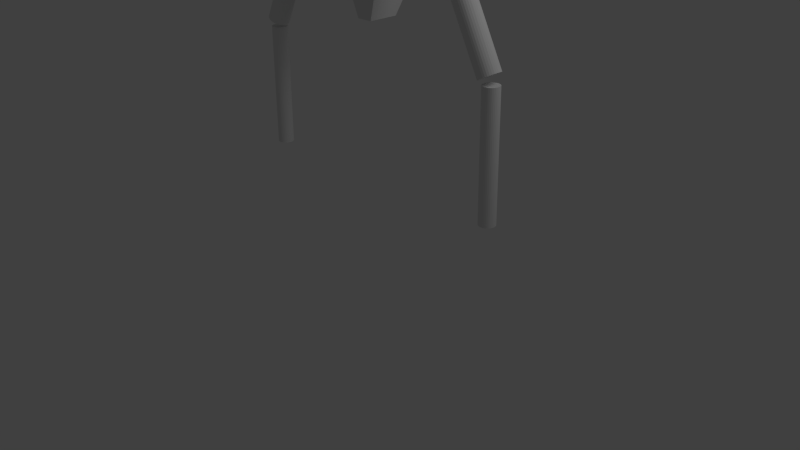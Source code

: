 # Source: shadowman_body.blend  (saved by Blender 2.61.0; exported with 4.5.12 LTS)
import bpy
from mathutils import Matrix  # noqa: F401  (used for matrix-valued properties, if any)

bpy.ops.wm.read_factory_settings(use_empty=True)
scene = bpy.context.scene
scene.name = 'Scene'

# ---- collections
col_collection_1 = bpy.data.collections.new('Collection 1'); scene.collection.children.link(col_collection_1)

# ---- materials (node trees are filled in below, after node groups)
mat_material = bpy.data.materials.new('Material')
mat_material.alpha_threshold = 0.0
mat_material.use_transparent_shadow = False
mat_material.roughness = 0.5
mat_material.line_color = (0.0, 0.0, 0.0, 1.0)

# ---- material node trees

# ---- world
world_world = bpy.data.worlds.new('World'); scene.world = world_world
world_world.color = (0.05088, 0.05088, 0.05088)
world_world.use_sun_shadow = False
world_world.sun_shadow_jitter_overblur = 0.0
world_world.cycles.sampling_method = 'MANUAL'
world_world.cycles.sample_map_resolution = 256

# ---- cameras
cam_camera = bpy.data.cameras.new('Camera')
cam_camera.clip_end = 100.0
cam_camera.lens = 35.0
cam_camera.sensor_width = 32.0
cam_camera.sensor_height = 18.0
cam_camera.ortho_scale = 7.314
cam_camera.dof.focus_distance = 0.0
cam_camera.dof.aperture_fstop = 128.0

# ---- lights
light_lamp = bpy.data.lights.new('Lamp', 'POINT')
light_lamp.transmission_factor = 0.0
light_lamp.cutoff_distance = 30.0
light_lamp.energy = 100.0
light_lamp.shadow_buffer_clip_start = 1.001
light_lamp.shadow_soft_size = 1.0
light_lamp.shadow_maximum_resolution = 0.006
light_lamp.use_absolute_resolution = True
light_lamp.cycles.use_multiple_importance_sampling = False

# ---- meshes
me_cube = bpy.data.meshes.new('Cube')
me_cube.from_pydata([(0.2829, -0.7212, 6.637), (-0.2829, -0.7212, 6.637), (0.2465, 0.716, 6.637), (-0.2465, 0.716, 6.637), (0.3451, -0.805, 6.424), (-0.3451, -0.805, 6.424), (0.3412, 0.8801, 6.424), (-0.3412, 0.8801, 6.424), (0.6426, 0.2806, 6.637), (-0.6426, 0.2806, 6.637), (0.679, -0.3489, 6.637), (-0.679, -0.3489, 6.637), (0.8244, 0.349, 6.424), (-0.8244, 0.349, 6.424), (0.8283, -0.3991, 6.424), (-0.8283, -0.3991, 6.424), (0.4047, 0.4144, 5.168), (-0.4047, 0.4144, 5.168), (0.2548, 0.2853, 6.786), (-0.2548, 0.2853, 6.786), (0.2872, -0.358, 6.786), (-0.2872, -0.358, 6.786), (0.3654, 0.9336, 6.079), (-0.3654, 0.9336, 6.079), (0.877, 0.3713, 6.079), (-0.877, 0.3713, 6.079), (0.877, -0.4259, 6.079), (-0.877, -0.4259, 6.079), (0.3645, -0.9901, 5.738), (-0.3645, -0.9901, 5.738), (0.3496, 0.8918, 5.396), (-0.3496, 0.8918, 5.396), (0.3645, 0.9311, 5.738), (-0.3645, 0.9311, 5.738), (0.8748, 0.3703, 5.738), (-0.8748, 0.3703, 5.738), (0.839, 0.3539, 5.396), (-0.839, 0.3539, 5.396), (0.8748, -0.4127, 5.738), (-0.8748, -0.4127, 5.738), (0.839, -0.3614, 5.396), (-0.839, -0.3614, 5.396), (0.4047, -0.3309, 5.161), (-0.4047, -0.3309, 5.161), (0.3668, -0.8407, 5.882), (-0.3668, -0.8407, 5.882), (0.04802, -0.8682, 6.079), (-0.04802, -0.8682, 6.079), (0.6828, -0.7423, 6.079), (-0.6828, -0.7423, 6.079), (0.364, -0.7698, 6.276), (-0.364, -0.7698, 6.276), (0.3654, -0.6801, 6.079), (-0.3654, -0.6801, 6.079), (0.2945, -0.6727, 5.193), (-0.2945, -0.6727, 5.193), (0.315, -0.8834, 5.584), (-0.315, -0.8834, 5.584), (0.6095, -0.7235, 5.394), (-0.6095, -0.7235, 5.394), (0.2599, -0.7541, 5.388), (-0.2599, -0.7541, 5.388), (0.4688, 0.5449, 6.637), (-0.4688, 0.5449, 6.637), (0.5234, -0.6013, 6.637), (-0.5234, -0.6013, 6.637), (0.6326, 0.6714, 6.424), (-0.6326, 0.6714, 6.424), (0.6385, -0.685, 6.424), (-0.6385, -0.685, 6.424), (0.3571, 0.7562, 5.225), (-0.3571, 0.7562, 5.225), (0.2126, 0.5508, 6.722), (-0.2126, 0.5508, 6.722), (0.2622, -0.6126, 6.722), (-0.2622, -0.6126, 6.722), (0.3203, -0.76, 6.536), (-0.3203, -0.76, 6.536), (0.3062, 0.8145, 6.536), (-0.3062, 0.8145, 6.536), (0.3592, -0.8203, 6.328), (-0.3592, -0.8203, 6.328), (0.3585, 0.918, 6.278), (-0.3585, 0.918, 6.278), (0.0, -0.7481, 6.637), (0.0, 0.7781, 6.637), (0.0, -0.8236, 6.424), (0.0, 0.9559, 6.424), (0.7156, 0.3622, 5.225), (-0.7156, 0.3622, 5.225), (0.7156, -0.3326, 5.223), (-0.7156, -0.3326, 5.223), (0.4791, 0.2579, 6.722), (-0.4791, 0.2579, 6.722), (0.5288, -0.3416, 6.722), (-0.5288, -0.3416, 6.722), (0.7686, -0.3711, 6.536), (-0.7686, -0.3711, 6.536), (0.7546, 0.3217, 6.536), (-0.7546, 0.3217, 6.536), (0.8619, 0.3648, 6.278), (-0.8619, 0.3648, 6.278), (0.8629, -0.4214, 6.278), (-0.8629, -0.4214, 6.278), (0.0, 0.4515, 5.168), (0.0, -0.3721, 6.812), (0.0, 0.3116, 6.812), (0.7265, -0.03225, 6.637), (-0.7265, -0.03225, 6.637), (0.8964, -0.02771, 6.424), (-0.8964, -0.02771, 6.424), (0.4721, -0.03034, 5.168), (-0.4721, -0.03034, 5.168), (0.303, -0.03333, 6.812), (-0.303, -0.03333, 6.812), (0.676, 0.7127, 6.079), (-0.676, 0.7127, 6.079), (0.7554, -0.7028, 6.079), (-0.7554, -0.7028, 6.079), (0.0, -0.9537, 6.079), (0.0, 1.014, 6.079), (0.9501, -0.02883, 6.079), (-0.9501, -0.02883, 6.079), (0.3664, -0.9615, 5.831), (-0.3664, -0.9615, 5.831), (0.366, 0.9351, 5.88), (-0.366, 0.9351, 5.88), (0.8784, 0.3719, 5.88), (-0.8784, 0.3719, 5.88), (0.8784, -0.4205, 5.88), (-0.8784, -0.4205, 5.88), (0.6743, 0.7108, 5.738), (-0.6743, 0.7108, 5.738), (0.6467, 0.6805, 5.396), (-0.6467, 0.6805, 5.396), (0.6743, -0.7482, 5.738), (-0.6743, -0.7482, 5.738), (0.7117, -0.6175, 5.395), (-0.7117, -0.6175, 5.395), (0.0, -1.088, 5.738), (0.0, 1.011, 5.738), (0.0, 0.9686, 5.396), (0.9477, -0.02578, 5.738), (-0.9477, -0.02578, 5.738), (0.9089, -0.01705, 5.396), (-0.9089, -0.01705, 5.396), (0.3508, -0.9547, 5.642), (-0.3508, -0.9547, 5.642), (0.3595, 0.9179, 5.595), (-0.3595, 0.9179, 5.595), (0.8628, 0.3648, 5.595), (-0.8628, 0.3648, 5.595), (0.8628, -0.3954, 5.595), (-0.8628, -0.3954, 5.595), (0.0, 0.8403, 6.637), (0.0, 1.032, 6.424), (0.0, 0.4886, 5.168), (0.0, -0.3862, 6.839), (0.0, 0.338, 6.839), (0.0, 1.102, 6.192), (0.0, 1.099, 5.851), (0.0, 1.045, 5.396), (0.3434, -0.5667, 5.165), (-0.3434, -0.5667, 5.165), (0.0, -0.3369, 5.157), (0.4721, -0.03034, 5.168), (-0.4721, -0.03034, 5.168), (0.6052, -0.7632, 5.931), (-0.6052, -0.7632, 5.931), (0.3664, -0.7171, 5.946), (-0.3664, -0.7171, 5.946), (0.1277, -0.9004, 5.931), (-0.1277, -0.9004, 5.931), (0.1514, -0.7356, 6.079), (-0.1514, -0.7356, 6.079), (0.127, -0.8045, 6.227), (-0.127, -0.8045, 6.227), (0.6017, -0.7529, 6.227), (-0.6017, -0.7529, 6.227), (0.5795, -0.6872, 6.079), (-0.5795, -0.6872, 6.079), (0.3645, -0.7057, 6.212), (-0.3645, -0.7057, 6.212), (0.5205, -0.6755, 5.249), (-0.5205, -0.6755, 5.249), (0.2644, -0.7137, 5.261), (-0.2644, -0.7137, 5.261), (0.0, -0.6826, 5.187), (0.0, -0.7539, 5.386), (0.0, -0.9281, 5.584), (0.2778, -0.8065, 5.515), (-0.2778, -0.8065, 5.515), (0.5462, -0.7987, 5.536), (-0.5462, -0.7987, 5.536), (0.4773, -0.7466, 5.392), (-0.4773, -0.7466, 5.392), (0.5872, 0.615, 5.269), (-0.5872, 0.615, 5.269), (0.6072, -0.5695, 5.229), (-0.6072, -0.5695, 5.229), (0.3887, 0.4592, 6.696), (-0.3887, 0.4592, 6.696), (0.4454, -0.5327, 6.696), (-0.4454, -0.5327, 6.696), (0.5714, 0.6209, 6.536), (-0.5714, 0.6209, 6.536), (0.5925, -0.6387, 6.536), (-0.5925, -0.6387, 6.536), (0.6637, 0.7007, 6.278), (-0.6637, 0.7007, 6.278), (0.682, -0.7475, 6.285), (-0.682, -0.7475, 6.285), (0.0, 0.8217, 5.225), (0.0, 0.5993, 6.729), (0.0, -0.5641, 6.786), (0.0, -0.7841, 6.536), (0.0, 0.8849, 6.536), (0.0, -0.861, 6.289), (0.0, 0.9971, 6.278), (0.7082, -0.03034, 5.168), (-0.7082, -0.03034, 5.168), (0.5604, -0.03611, 6.729), (-0.5604, -0.03611, 6.729), (0.8292, -0.02752, 6.536), (-0.8292, -0.02752, 6.536), (0.9345, -0.0293, 6.278), (-0.9345, -0.0293, 6.278), (0.0, -0.03034, 5.168), (0.0, -0.03028, 6.852), (0.6771, 0.7139, 5.88), (-0.6771, 0.7139, 5.88), (0.6918, -0.7641, 5.874), (-0.6918, -0.7641, 5.874), (0.0, -1.092, 5.869), (0.0, 1.016, 5.88), (0.9516, -0.02731, 5.88), (-0.9516, -0.02731, 5.88), (0.665, 0.7006, 5.595), (-0.665, 0.7006, 5.595), (0.6728, -0.7384, 5.6), (-0.6728, -0.7384, 5.6), (0.0, -1.039, 5.642), (0.0, 0.9969, 5.595), (0.9347, -0.02283, 5.595), (-0.9347, -0.02283, 5.595), (0.0, 0.8873, 5.225), (0.0, 0.6477, 6.736), (0.0, 0.9553, 6.536), (0.0, 1.078, 6.307), (0.0, 0.05615, 5.168), (0.0, -0.02723, 6.892), (0.0, 1.108, 6.05), (0.0, 1.078, 5.623), (0.0, -0.5766, 5.159), (0.2002, -0.7804, 5.976), (-0.2002, -0.7804, 5.976), (0.5321, -0.7118, 5.976), (-0.5321, -0.7118, 5.976), (0.1993, -0.7406, 6.182), (-0.1993, -0.7406, 6.182), (0.53, -0.7101, 6.182), (-0.53, -0.7101, 6.182), (0.0, -0.72, 5.257), (0.0, -0.8134, 5.515), (0.4467, -0.7829, 5.49), (-0.4467, -0.7829, 5.49), (0.4316, -0.7103, 5.293), (-0.4316, -0.7103, 5.293), (0.8531, 0.2013, 4.569), (-0.8531, 0.2013, 4.569), (0.8766, 0.1987, 4.581), (-0.8766, 0.1987, 4.581), (0.8993, 0.191, 4.593), (-0.8993, 0.191, 4.593), (0.9201, 0.1785, 4.604), (-0.9201, 0.1785, 4.604), (0.9384, 0.1616, 4.613), (-0.9384, 0.1616, 4.613), (0.9534, 0.1411, 4.621), (-0.9534, 0.1411, 4.621), (0.9646, 0.1177, 4.626), (-0.9646, 0.1177, 4.626), (0.9714, 0.09227, 4.63), (-0.9714, 0.09227, 4.63), (0.9737, 0.06584, 4.631), (-0.9737, 0.06584, 4.631), (0.9714, 0.03942, 4.63), (-0.9714, 0.03942, 4.63), (0.9646, 0.014, 4.626), (-0.9646, 0.014, 4.626), (0.9534, -0.009416, 4.621), (-0.9534, -0.009416, 4.621), (0.9384, -0.02994, 4.613), (-0.9384, -0.02994, 4.613), (0.9201, -0.04679, 4.604), (-0.9201, -0.04679, 4.604), (0.8993, -0.05931, 4.593), (-0.8993, -0.05931, 4.593), (0.8766, -0.06702, 4.581), (-0.8766, -0.06702, 4.581), (0.8531, -0.06962, 4.569), (-0.8531, -0.06962, 4.569), (0.8296, -0.06702, 4.557), (-0.8296, -0.06702, 4.557), (0.8069, -0.05931, 4.546), (-0.8069, -0.05931, 4.546), (0.7861, -0.04679, 4.535), (-0.7861, -0.04679, 4.535), (0.7678, -0.02994, 4.526), (-0.7678, -0.02994, 4.526), (0.7528, -0.009416, 4.518), (-0.7528, -0.009416, 4.518), (0.7417, 0.014, 4.512), (-0.7417, 0.014, 4.512), (0.7348, 0.03942, 4.509), (-0.7348, 0.03942, 4.509), (0.7325, 0.06584, 4.508), (-0.7325, 0.06584, 4.508), (0.7348, 0.09227, 4.509), (-0.7348, 0.09227, 4.509), (0.7417, 0.1177, 4.512), (-0.7417, 0.1177, 4.512), (0.7528, 0.1411, 4.518), (-0.7528, 0.1411, 4.518), (0.7678, 0.1616, 4.526), (-0.7678, 0.1616, 4.526), (0.7861, 0.1785, 4.535), (-0.7861, 0.1785, 4.535), (0.8069, 0.191, 4.546), (-0.8069, 0.191, 4.546), (0.8296, 0.1987, 4.557), (-0.8296, 0.1987, 4.557), (1.796, 0.2013, 2.724), (-1.796, 0.2013, 2.724), (1.82, 0.1987, 2.736), (-1.82, 0.1987, 2.736), (1.842, 0.191, 2.747), (-1.842, 0.191, 2.747), (1.863, 0.1785, 2.758), (-1.863, 0.1785, 2.758), (1.881, 0.1616, 2.767), (-1.881, 0.1616, 2.767), (1.896, 0.1411, 2.775), (-1.896, 0.1411, 2.775), (1.908, 0.1177, 2.781), (-1.908, 0.1177, 2.781), (1.914, 0.09227, 2.784), (-1.914, 0.09227, 2.784), (1.917, 0.06584, 2.785), (-1.917, 0.06584, 2.785), (1.914, 0.03942, 2.784), (-1.914, 0.03942, 2.784), (1.908, 0.014, 2.781), (-1.908, 0.014, 2.781), (1.896, -0.009416, 2.775), (-1.896, -0.009416, 2.775), (1.881, -0.02994, 2.767), (-1.881, -0.02994, 2.767), (1.863, -0.04679, 2.758), (-1.863, -0.04679, 2.758), (1.842, -0.05931, 2.747), (-1.842, -0.05931, 2.747), (1.82, -0.06702, 2.736), (-1.82, -0.06702, 2.736), (1.796, -0.06962, 2.724), (-1.796, -0.06962, 2.724), (1.773, -0.06702, 2.712), (-1.773, -0.06702, 2.712), (1.75, -0.05931, 2.7), (-1.75, -0.05931, 2.7), (1.729, -0.04679, 2.689), (-1.729, -0.04679, 2.689), (1.711, -0.02994, 2.68), (-1.711, -0.02994, 2.68), (1.696, -0.009417, 2.672), (-1.696, -0.009417, 2.672), (1.685, 0.014, 2.667), (-1.685, 0.014, 2.667), (1.678, 0.03942, 2.663), (-1.678, 0.03942, 2.663), (1.675, 0.06584, 2.662), (-1.675, 0.06584, 2.662), (1.678, 0.09227, 2.663), (-1.678, 0.09227, 2.663), (1.685, 0.1177, 2.667), (-1.685, 0.1177, 2.667), (1.696, 0.1411, 2.672), (-1.696, 0.1411, 2.672), (1.711, 0.1616, 2.68), (-1.711, 0.1616, 2.68), (1.729, 0.1785, 2.689), (-1.729, 0.1785, 2.689), (1.75, 0.191, 2.7), (-1.75, 0.191, 2.7), (1.773, 0.1987, 2.712), (-1.773, 0.1987, 2.712), (0.8531, 0.06584, 4.569), (-0.8531, 0.06584, 4.569), (1.796, 0.06584, 2.724), (-1.796, 0.06584, 2.724), (1.833, 0.06628, 1.051), (-1.833, 0.06628, 1.051), (1.811, 0.07905, 2.629), (-1.811, 0.07905, 2.629), (1.813, 0.1675, 1.05), (-1.813, 0.1675, 1.05), (1.794, 0.1617, 1.049), (-1.794, 0.1617, 1.049), (1.776, 0.1522, 1.049), (-1.776, 0.1522, 1.049), (1.761, 0.1394, 1.049), (-1.761, 0.1394, 1.049), (1.748, 0.1238, 1.049), (-1.748, 0.1238, 1.049), (1.738, 0.106, 1.049), (-1.738, 0.106, 1.049), (1.732, 0.08672, 1.049), (-1.732, 0.08672, 1.049), (1.73, 0.06661, 1.049), (-1.73, 0.06661, 1.049), (1.732, 0.04649, 1.05), (-1.732, 0.04649, 1.05), (1.738, 0.02712, 1.05), (-1.738, 0.02712, 1.05), (1.747, 0.009261, 1.05), (-1.747, 0.009261, 1.05), (1.76, -0.006407, 1.05), (-1.76, -0.006407, 1.05), (1.776, -0.01928, 1.051), (-1.776, -0.01928, 1.051), (1.793, -0.02887, 1.051), (-1.793, -0.02887, 1.051), (1.813, -0.0348, 1.051), (-1.813, -0.0348, 1.051), (1.833, -0.03685, 1.052), (-1.833, -0.03685, 1.052), (1.853, -0.03493, 1.052), (-1.853, -0.03493, 1.052), (1.872, -0.02912, 1.052), (-1.872, -0.02912, 1.052), (1.89, -0.01965, 1.052), (-1.89, -0.01965, 1.052), (1.906, -0.006877, 1.052), (-1.906, -0.006877, 1.052), (1.919, 0.008709, 1.052), (-1.919, 0.008709, 1.052), (1.928, 0.02651, 1.052), (-1.928, 0.02651, 1.052), (1.934, 0.04583, 1.052), (-1.934, 0.04583, 1.052), (1.936, 0.06595, 1.052), (-1.936, 0.06595, 1.052), (1.934, 0.08607, 1.052), (-1.934, 0.08607, 1.052), (1.929, 0.1054, 1.052), (-1.929, 0.1054, 1.052), (1.919, 0.1233, 1.052), (-1.919, 0.1233, 1.052), (1.906, 0.139, 1.051), (-1.906, 0.139, 1.051), (1.891, 0.1518, 1.051), (-1.891, 0.1518, 1.051), (1.873, 0.1614, 1.051), (-1.873, 0.1614, 1.051), (1.854, 0.1674, 1.05), (-1.854, 0.1674, 1.05), (1.834, 0.1694, 1.05), (-1.834, 0.1694, 1.05), (1.792, 0.1803, 2.627), (-1.792, 0.1803, 2.627), (1.772, 0.1745, 2.627), (-1.772, 0.1745, 2.627), (1.754, 0.165, 2.627), (-1.754, 0.165, 2.627), (1.739, 0.1522, 2.627), (-1.739, 0.1522, 2.627), (1.726, 0.1366, 2.627), (-1.726, 0.1366, 2.627), (1.716, 0.1188, 2.627), (-1.716, 0.1188, 2.627), (1.71, 0.09949, 2.627), (-1.71, 0.09949, 2.627), (1.708, 0.07938, 2.627), (-1.708, 0.07938, 2.627), (1.71, 0.05926, 2.627), (-1.71, 0.05926, 2.627), (1.716, 0.03989, 2.628), (-1.716, 0.03989, 2.628), (1.726, 0.02203, 2.628), (-1.726, 0.02203, 2.628), (1.738, 0.006363, 2.628), (-1.738, 0.006363, 2.628), (1.754, -0.006512, 2.628), (-1.754, -0.006512, 2.628), (1.772, -0.0161, 2.629), (-1.772, -0.0161, 2.629), (1.791, -0.02203, 2.629), (-1.791, -0.02203, 2.629), (1.811, -0.02408, 2.629), (-1.811, -0.02408, 2.629), (1.831, -0.02216, 2.63), (-1.831, -0.02216, 2.63), (1.851, -0.01635, 2.63), (-1.851, -0.01635, 2.63), (1.868, -0.006882, 2.63), (-1.868, -0.006882, 2.63), (1.884, 0.005893, 2.63), (-1.884, 0.005893, 2.63), (1.897, 0.02148, 2.63), (-1.897, 0.02148, 2.63), (1.907, 0.03928, 2.63), (-1.907, 0.03928, 2.63), (1.913, 0.0586, 2.63), (-1.913, 0.0586, 2.63), (1.915, 0.07872, 2.63), (-1.915, 0.07872, 2.63), (1.913, 0.09884, 2.63), (-1.913, 0.09884, 2.63), (1.907, 0.1182, 2.63), (-1.907, 0.1182, 2.63), (1.897, 0.1361, 2.629), (-1.897, 0.1361, 2.629), (1.885, 0.1517, 2.629), (-1.885, 0.1517, 2.629), (1.869, 0.1646, 2.629), (-1.869, 0.1646, 2.629), (1.851, 0.1742, 2.628), (-1.851, 0.1742, 2.628), (1.832, 0.1801, 2.628), (-1.832, 0.1801, 2.628), (1.812, 0.1822, 2.628), (-1.812, 0.1822, 2.628), (0.261, 0.4928, 3.492), (-0.261, 0.4928, 3.492), (0.261, -0.07918, 3.492), (-0.261, -0.07918, 3.492), (0.5135, 0.5135, 4.747), (-0.5135, 0.5135, 4.747), (0.5135, -0.2408, 4.747), (-0.5135, -0.2408, 4.747), (0.7868, -0.3906, 4.411), (-0.7868, -0.3906, 4.411), (0.7868, 0.7868, 4.411), (-0.7868, 0.7868, 4.411), (0.5198, -0.2443, 3.952), (-0.5198, -0.2443, 3.952), (0.5198, 0.663, 3.952), (-0.5198, 0.663, 3.952), (0.7394, -0.3646, 4.181), (-0.7394, -0.3646, 4.181), (0.7394, 0.7394, 4.181), (-0.7394, 0.7394, 4.181), (0.7631, -0.3776, 4.579), (-0.7631, -0.3776, 4.579), (0.7631, 0.7631, 4.579), (-0.7631, 0.7631, 4.579), (0.1044, -0.04186, 3.021), (-0.1044, -0.04186, 3.021), (0.1044, 0.343, 3.021), (-0.1044, 0.343, 3.021), (0.3904, -0.1347, 3.722), (-0.3904, -0.1347, 3.722), (0.3904, 0.5779, 3.722), (-0.3904, 0.5779, 3.722), (0.0, -0.07918, 3.492), (0.0, 0.4928, 3.492), (0.0, -0.2408, 4.747), (0.0, 0.5135, 4.747), (0.0, -0.3906, 4.411), (0.0, 0.7868, 4.411), (0.0, -0.2443, 3.952), (0.0, 0.663, 3.952), (0.0, -0.3646, 4.181), (0.0, 0.7394, 4.181), (0.0, -0.3776, 4.579), (0.0, 0.7631, 4.579), (0.0, 0.343, 3.021), (0.0, -0.04186, 3.021), (0.0, -0.1347, 3.722), (0.0, 0.5779, 3.722)], [(154, 246), (154, 247), (155, 247), (155, 248), (156, 245), (156, 249), (157, 214), (157, 250), (158, 246), (158, 250), (159, 248), (159, 251), (160, 251), (160, 252), (161, 245), (161, 252)], [(0, 64, 202, 74), (203, 65, 1, 75), (0, 74, 214, 84), (214, 75, 1, 84), (0, 84, 215, 76), (215, 84, 1, 77), (0, 76, 206, 64), (207, 77, 1, 65), (2, 62, 204, 78), (205, 63, 3, 79), (2, 78, 216, 85), (216, 79, 3, 85), (2, 85, 213, 72), (213, 85, 3, 73), (2, 72, 200, 62), (201, 73, 3, 63), (4, 68, 206, 76), (207, 69, 5, 77), (4, 76, 215, 86), (215, 77, 5, 86), (4, 86, 217, 80), (217, 86, 5, 81), (4, 80, 210, 68), (211, 81, 5, 69), (6, 66, 208, 82), (209, 67, 7, 83), (6, 82, 218, 87), (218, 83, 7, 87), (6, 87, 216, 78), (216, 87, 7, 79), (6, 78, 204, 66), (205, 79, 7, 67), (8, 62, 200, 92), (201, 63, 9, 93), (8, 92, 221, 107), (222, 93, 9, 108), (8, 107, 223, 98), (224, 108, 9, 99), (8, 98, 204, 62), (205, 99, 9, 63), (10, 107, 221, 94), (222, 108, 11, 95), (10, 94, 202, 64), (203, 95, 11, 65), (10, 64, 206, 96), (207, 65, 11, 97), (10, 96, 223, 107), (224, 97, 11, 108), (12, 66, 204, 98), (205, 67, 13, 99), (12, 98, 223, 109), (224, 99, 13, 110), (12, 109, 225, 100), (226, 110, 13, 101), (12, 100, 208, 66), (209, 101, 13, 67), (14, 109, 223, 96), (224, 110, 15, 97), (14, 96, 206, 68), (207, 97, 15, 69), (14, 68, 210, 102), (211, 69, 15, 103), (14, 102, 225, 109), (226, 103, 15, 110), (16, 70, 196, 88), (197, 71, 17, 89), (16, 88, 219, 111), (220, 89, 17, 112), (16, 111, 227, 104), (227, 112, 17, 104), (16, 104, 212, 70), (212, 104, 17, 71), (18, 72, 213, 106), (213, 73, 19, 106), (18, 106, 228, 113), (228, 106, 19, 114), (18, 113, 221, 92), (222, 114, 19, 93), (18, 92, 200, 72), (201, 93, 19, 73), (20, 113, 228, 105), (228, 114, 21, 105), (20, 105, 214, 74), (214, 105, 21, 75), (20, 74, 202, 94), (203, 75, 21, 95), (20, 94, 221, 113), (222, 95, 21, 114), (22, 125, 234, 120), (234, 126, 23, 120), (22, 120, 218, 82), (218, 120, 23, 83), (22, 82, 208, 115), (209, 83, 23, 116), (22, 115, 229, 125), (230, 116, 23, 126), (24, 100, 225, 121), (226, 101, 25, 122), (24, 121, 235, 127), (236, 122, 25, 128), (24, 127, 229, 115), (230, 128, 25, 116), (24, 115, 208, 100), (209, 116, 25, 101), (26, 102, 210, 117), (211, 103, 27, 118), (26, 117, 231, 129), (232, 118, 27, 130), (26, 129, 235, 121), (236, 130, 27, 122), (26, 121, 225, 102), (226, 122, 27, 103), (28, 123, 233, 139), (233, 124, 29, 139), (28, 139, 241, 146), (241, 139, 29, 147), (28, 146, 239, 135), (240, 147, 29, 136), (28, 135, 231, 123), (232, 136, 29, 124), (30, 148, 237, 133), (238, 149, 31, 134), (30, 133, 196, 70), (197, 134, 31, 71), (30, 70, 212, 141), (212, 71, 31, 141), (30, 141, 242, 148), (242, 141, 31, 149), (32, 148, 242, 140), (242, 149, 33, 140), (32, 140, 234, 125), (234, 140, 33, 126), (32, 125, 229, 131), (230, 126, 33, 132), (32, 131, 237, 148), (238, 132, 33, 149), (34, 127, 235, 142), (236, 128, 35, 143), (34, 142, 243, 150), (244, 143, 35, 151), (34, 150, 237, 131), (238, 151, 35, 132), (34, 131, 229, 127), (230, 132, 35, 128), (36, 88, 196, 133), (197, 89, 37, 134), (36, 133, 237, 150), (238, 134, 37, 151), (36, 150, 243, 144), (244, 151, 37, 145), (36, 144, 219, 88), (220, 145, 37, 89), (38, 129, 231, 135), (232, 130, 39, 136), (38, 135, 239, 152), (240, 136, 39, 153), (38, 152, 243, 142), (244, 153, 39, 143), (38, 142, 235, 129), (236, 143, 39, 130), (40, 152, 239, 137), (240, 153, 41, 138), (40, 137, 198, 90), (199, 138, 41, 91), (40, 90, 219, 144), (220, 91, 41, 145), (40, 144, 243, 152), (244, 145, 41, 153), (42, 90, 198, 162), (199, 91, 43, 163), (42, 162, 253, 164), (253, 163, 43, 164), (42, 164, 249, 165), (249, 164, 43, 166), (42, 165, 219, 90), (220, 166, 43, 91), (44, 171, 233, 123), (233, 172, 45, 124), (44, 123, 231, 167), (232, 124, 45, 168), (44, 167, 256, 169), (257, 168, 45, 170), (44, 169, 254, 171), (255, 170, 45, 172), (46, 175, 217, 119), (217, 176, 47, 119), (46, 119, 233, 171), (233, 119, 47, 172), (46, 171, 254, 173), (255, 172, 47, 174), (46, 173, 258, 175), (259, 174, 47, 176), (48, 167, 231, 117), (232, 168, 49, 118), (48, 117, 210, 177), (211, 118, 49, 178), (48, 177, 260, 179), (261, 178, 49, 180), (48, 179, 256, 167), (257, 180, 49, 168), (50, 177, 210, 80), (211, 178, 51, 81), (50, 80, 217, 175), (217, 81, 51, 176), (50, 175, 258, 181), (259, 176, 51, 182), (50, 181, 260, 177), (261, 182, 51, 178), (52, 181, 258, 173), (259, 182, 53, 174), (52, 173, 254, 169), (255, 174, 53, 170), (52, 169, 256, 179), (257, 170, 53, 180), (52, 179, 260, 181), (261, 180, 53, 182), (54, 187, 253, 162), (253, 187, 55, 163), (54, 162, 198, 183), (199, 163, 55, 184), (54, 183, 266, 185), (267, 184, 55, 186), (54, 185, 262, 187), (262, 186, 55, 187), (56, 192, 239, 146), (240, 193, 57, 147), (56, 146, 241, 189), (241, 147, 57, 189), (56, 189, 263, 190), (263, 189, 57, 191), (56, 190, 264, 192), (265, 191, 57, 193), (58, 183, 198, 137), (199, 184, 59, 138), (58, 137, 239, 192), (240, 138, 59, 193), (58, 192, 264, 194), (265, 193, 59, 195), (58, 194, 266, 183), (267, 195, 59, 184), (60, 185, 266, 194), (267, 186, 61, 195), (60, 194, 264, 190), (265, 195, 61, 191), (60, 190, 263, 188), (263, 191, 61, 188), (60, 188, 262, 185), (262, 188, 61, 186), (396, 268, 270), (271, 269, 397), (398, 334, 332), (333, 335, 399), (396, 270, 272), (273, 271, 397), (398, 336, 334), (335, 337, 399), (396, 272, 274), (275, 273, 397), (398, 338, 336), (337, 339, 399), (396, 274, 276), (277, 275, 397), (398, 340, 338), (339, 341, 399), (396, 276, 278), (279, 277, 397), (398, 342, 340), (341, 343, 399), (396, 278, 280), (281, 279, 397), (398, 344, 342), (343, 345, 399), (396, 280, 282), (283, 281, 397), (398, 346, 344), (345, 347, 399), (396, 282, 284), (285, 283, 397), (398, 348, 346), (347, 349, 399), (396, 284, 286), (287, 285, 397), (398, 350, 348), (349, 351, 399), (396, 286, 288), (289, 287, 397), (398, 352, 350), (351, 353, 399), (396, 288, 290), (291, 289, 397), (398, 354, 352), (353, 355, 399), (396, 290, 292), (293, 291, 397), (398, 356, 354), (355, 357, 399), (396, 292, 294), (295, 293, 397), (398, 358, 356), (357, 359, 399), (396, 294, 296), (297, 295, 397), (398, 360, 358), (359, 361, 399), (396, 296, 298), (299, 297, 397), (398, 362, 360), (361, 363, 399), (396, 298, 300), (301, 299, 397), (398, 364, 362), (363, 365, 399), (396, 300, 302), (303, 301, 397), (398, 366, 364), (365, 367, 399), (396, 302, 304), (305, 303, 397), (398, 368, 366), (367, 369, 399), (396, 304, 306), (307, 305, 397), (398, 370, 368), (369, 371, 399), (396, 306, 308), (309, 307, 397), (398, 372, 370), (371, 373, 399), (396, 308, 310), (311, 309, 397), (398, 374, 372), (373, 375, 399), (396, 310, 312), (313, 311, 397), (398, 376, 374), (375, 377, 399), (396, 312, 314), (315, 313, 397), (398, 378, 376), (377, 379, 399), (396, 314, 316), (317, 315, 397), (398, 380, 378), (379, 381, 399), (396, 316, 318), (319, 317, 397), (398, 382, 380), (381, 383, 399), (396, 318, 320), (321, 319, 397), (398, 384, 382), (383, 385, 399), (396, 320, 322), (323, 321, 397), (398, 386, 384), (385, 387, 399), (396, 322, 324), (325, 323, 397), (398, 388, 386), (387, 389, 399), (396, 324, 326), (327, 325, 397), (398, 390, 388), (389, 391, 399), (396, 326, 328), (329, 327, 397), (398, 392, 390), (391, 393, 399), (396, 328, 330), (331, 329, 397), (398, 394, 392), (393, 395, 399), (396, 330, 268), (269, 331, 397), (398, 332, 394), (395, 333, 399), (268, 332, 334, 270), (335, 333, 269, 271), (270, 334, 336, 272), (337, 335, 271, 273), (272, 336, 338, 274), (339, 337, 273, 275), (274, 338, 340, 276), (341, 339, 275, 277), (276, 340, 342, 278), (343, 341, 277, 279), (278, 342, 344, 280), (345, 343, 279, 281), (280, 344, 346, 282), (347, 345, 281, 283), (282, 346, 348, 284), (349, 347, 283, 285), (284, 348, 350, 286), (351, 349, 285, 287), (286, 350, 352, 288), (353, 351, 287, 289), (288, 352, 354, 290), (355, 353, 289, 291), (290, 354, 356, 292), (357, 355, 291, 293), (292, 356, 358, 294), (359, 357, 293, 295), (294, 358, 360, 296), (361, 359, 295, 297), (296, 360, 362, 298), (363, 361, 297, 299), (298, 362, 364, 300), (365, 363, 299, 301), (300, 364, 366, 302), (367, 365, 301, 303), (302, 366, 368, 304), (369, 367, 303, 305), (304, 368, 370, 306), (371, 369, 305, 307), (306, 370, 372, 308), (373, 371, 307, 309), (308, 372, 374, 310), (375, 373, 309, 311), (310, 374, 376, 312), (377, 375, 311, 313), (312, 376, 378, 314), (379, 377, 313, 315), (314, 378, 380, 316), (381, 379, 315, 317), (316, 380, 382, 318), (383, 381, 317, 319), (318, 382, 384, 320), (385, 383, 319, 321), (320, 384, 386, 322), (387, 385, 321, 323), (322, 386, 388, 324), (389, 387, 323, 325), (324, 388, 390, 326), (391, 389, 325, 327), (326, 390, 392, 328), (393, 391, 327, 329), (328, 392, 394, 330), (395, 393, 329, 331), (330, 394, 332, 268), (333, 395, 331, 269), (468, 404, 466, 530), (467, 405, 469, 531), (470, 406, 404, 468), (405, 407, 471, 469), (472, 408, 406, 470), (407, 409, 473, 471), (474, 410, 408, 472), (409, 411, 475, 473), (476, 412, 410, 474), (411, 413, 477, 475), (478, 414, 412, 476), (413, 415, 479, 477), (480, 416, 414, 478), (415, 417, 481, 479), (482, 418, 416, 480), (417, 419, 483, 481), (484, 420, 418, 482), (419, 421, 485, 483), (486, 422, 420, 484), (421, 423, 487, 485), (488, 424, 422, 486), (423, 425, 489, 487), (490, 426, 424, 488), (425, 427, 491, 489), (492, 428, 426, 490), (427, 429, 493, 491), (494, 430, 428, 492), (429, 431, 495, 493), (496, 432, 430, 494), (431, 433, 497, 495), (498, 434, 432, 496), (433, 435, 499, 497), (500, 436, 434, 498), (435, 437, 501, 499), (502, 438, 436, 500), (437, 439, 503, 501), (504, 440, 438, 502), (439, 441, 505, 503), (506, 442, 440, 504), (441, 443, 507, 505), (508, 444, 442, 506), (443, 445, 509, 507), (510, 446, 444, 508), (445, 447, 511, 509), (512, 448, 446, 510), (447, 449, 513, 511), (514, 450, 448, 512), (449, 451, 515, 513), (516, 452, 450, 514), (451, 453, 517, 515), (518, 454, 452, 516), (453, 455, 519, 517), (520, 456, 454, 518), (455, 457, 521, 519), (522, 458, 456, 520), (457, 459, 523, 521), (524, 460, 458, 522), (459, 461, 525, 523), (526, 462, 460, 524), (461, 463, 527, 525), (528, 464, 462, 526), (463, 465, 529, 527), (530, 466, 464, 528), (465, 467, 531, 529), (400, 466, 404), (405, 467, 401), (402, 468, 530), (531, 469, 403), (400, 404, 406), (407, 405, 401), (402, 470, 468), (469, 471, 403), (400, 406, 408), (409, 407, 401), (402, 472, 470), (471, 473, 403), (400, 408, 410), (411, 409, 401), (402, 474, 472), (473, 475, 403), (400, 410, 412), (413, 411, 401), (402, 476, 474), (475, 477, 403), (400, 412, 414), (415, 413, 401), (402, 478, 476), (477, 479, 403), (400, 414, 416), (417, 415, 401), (402, 480, 478), (479, 481, 403), (400, 416, 418), (419, 417, 401), (402, 482, 480), (481, 483, 403), (400, 418, 420), (421, 419, 401), (402, 484, 482), (483, 485, 403), (400, 420, 422), (423, 421, 401), (402, 486, 484), (485, 487, 403), (400, 422, 424), (425, 423, 401), (402, 488, 486), (487, 489, 403), (400, 424, 426), (427, 425, 401), (402, 490, 488), (489, 491, 403), (400, 426, 428), (429, 427, 401), (402, 492, 490), (491, 493, 403), (400, 428, 430), (431, 429, 401), (402, 494, 492), (493, 495, 403), (400, 430, 432), (433, 431, 401), (402, 496, 494), (495, 497, 403), (400, 432, 434), (435, 433, 401), (402, 498, 496), (497, 499, 403), (400, 434, 436), (437, 435, 401), (402, 500, 498), (499, 501, 403), (400, 436, 438), (439, 437, 401), (402, 502, 500), (501, 503, 403), (400, 438, 440), (441, 439, 401), (402, 504, 502), (503, 505, 403), (400, 440, 442), (443, 441, 401), (402, 506, 504), (505, 507, 403), (400, 442, 444), (445, 443, 401), (402, 508, 506), (507, 509, 403), (400, 444, 446), (447, 445, 401), (402, 510, 508), (509, 511, 403), (400, 446, 448), (449, 447, 401), (402, 512, 510), (511, 513, 403), (400, 448, 450), (451, 449, 401), (402, 514, 512), (513, 515, 403), (400, 450, 452), (453, 451, 401), (402, 516, 514), (515, 517, 403), (400, 452, 454), (455, 453, 401), (402, 518, 516), (517, 519, 403), (400, 454, 456), (457, 455, 401), (402, 520, 518), (519, 521, 403), (400, 456, 458), (459, 457, 401), (402, 522, 520), (521, 523, 403), (400, 458, 460), (461, 459, 401), (402, 524, 522), (523, 525, 403), (400, 460, 462), (463, 461, 401), (402, 526, 524), (525, 527, 403), (400, 462, 464), (465, 463, 401), (402, 528, 526), (527, 529, 403), (400, 464, 466), (467, 465, 401), (402, 530, 528), (529, 531, 403), (546, 550, 548, 544), (549, 551, 547, 545), (550, 542, 540, 548), (541, 543, 551, 549), (542, 554, 552, 540), (553, 555, 543, 541), (554, 536, 538, 552), (539, 537, 555, 553), (532, 534, 556, 558), (557, 535, 533, 559), (532, 562, 560, 534), (561, 563, 533, 535), (562, 546, 544, 560), (545, 547, 563, 561), (536, 567, 566, 538), (566, 567, 537, 539), (548, 572, 570, 544), (570, 572, 549, 545), (540, 568, 572, 548), (572, 568, 541, 549), (573, 550, 546, 571), (547, 551, 573, 571), (569, 542, 550, 573), (551, 543, 569, 573), (552, 574, 568, 540), (568, 574, 553, 541), (538, 566, 574, 552), (574, 566, 539, 553), (575, 554, 542, 569), (543, 555, 575, 569), (567, 536, 554, 575), (555, 537, 567, 575), (565, 532, 558, 576), (559, 533, 565, 576), (534, 564, 577, 556), (577, 564, 535, 557), (576, 558, 556, 577), (557, 559, 576, 577), (560, 578, 564, 534), (564, 578, 561, 535), (544, 570, 578, 560), (578, 570, 545, 561), (579, 562, 532, 565), (533, 563, 579, 565), (571, 546, 562, 579), (563, 547, 571, 579)])
me_cube.polygons.foreach_set('use_smooth', [1, 1, 1, 1, 1, 1, 1, 1, 1, 1, 1, 1, 1, 1, 1, 1, 1, 1, 1, 1, 1, 1, 1, 1, 1, 1, 1, 1, 1, 1, 1, 1, 1, 1, 1, 1, 1, 1, 1, 1, 1, 1, 1, 1, 1, 1, 1, 1, 1, 1, 1, 1, 1, 1, 1, 1, 1, 1, 1, 1, 1, 1, 1, 1, 1, 1, 1, 1, 1, 1, 1, 1, 1, 1, 1, 1, 1, 1, 1, 1, 1, 1, 1, 1, 1, 1, 1, 1, 1, 1, 1, 1, 1, 1, 1, 1, 1, 1, 1, 1, 1, 1, 1, 1, 1, 1, 1, 1, 1, 1, 1, 1, 1, 1, 1, 1, 1, 1, 1, 1, 1, 1, 1, 1, 1, 1, 1, 1, 1, 1, 1, 1, 1, 1, 1, 1, 1, 1, 1, 1, 1, 1, 1, 1, 1, 1, 1, 1, 1, 1, 1, 1, 1, 1, 1, 1, 1, 1, 1, 1, 1, 1, 1, 1, 1, 1, 1, 1, 1, 1, 1, 1, 1, 1, 1, 1, 1, 1, 1, 1, 1, 1, 1, 1, 1, 1, 1, 1, 1, 1, 1, 1, 1, 1, 1, 1, 1, 1, 1, 1, 1, 1, 1, 1, 1, 1, 1, 1, 1, 1, 1, 1, 1, 1, 1, 1, 1, 1, 1, 1, 1, 1, 1, 1, 1, 1, 1, 1, 1, 1, 1, 1, 1, 1, 1, 1, 1, 1, 1, 1, 1, 1, 1, 1, 1, 1, 1, 1, 0, 0, 0, 0, 0, 0, 0, 0, 0, 0, 0, 0, 0, 0, 0, 0, 0, 0, 0, 0, 0, 0, 0, 0, 0, 0, 0, 0, 0, 0, 0, 0, 0, 0, 0, 0, 0, 0, 0, 0, 0, 0, 0, 0, 0, 0, 0, 0, 0, 0, 0, 0, 0, 0, 0, 0, 0, 0, 0, 0, 0, 0, 0, 0, 0, 0, 0, 0, 0, 0, 0, 0, 0, 0, 0, 0, 0, 0, 0, 0, 0, 0, 0, 0, 0, 0, 0, 0, 0, 0, 0, 0, 0, 0, 0, 0, 0, 0, 0, 0, 0, 0, 0, 0, 0, 0, 0, 0, 0, 0, 0, 0, 0, 0, 0, 0, 0, 0, 0, 0, 0, 0, 0, 0, 0, 0, 0, 0, 0, 0, 0, 0, 0, 0, 0, 0, 0, 0, 0, 0, 0, 0, 0, 0, 0, 0, 0, 0, 0, 0, 0, 0, 0, 0, 0, 0, 0, 0, 0, 0, 0, 0, 0, 0, 0, 0, 0, 0, 0, 0, 0, 0, 0, 0, 0, 0, 0, 0, 0, 0, 0, 0, 0, 0, 0, 0, 0, 0, 0, 0, 0, 0, 0, 0, 0, 0, 0, 0, 0, 0, 0, 0, 0, 0, 0, 0, 0, 0, 0, 0, 0, 0, 0, 0, 0, 0, 0, 0, 0, 0, 0, 0, 0, 0, 0, 0, 0, 0, 0, 0, 0, 0, 0, 0, 0, 0, 0, 0, 0, 0, 0, 0, 0, 0, 0, 0, 0, 0, 0, 0, 0, 0, 0, 0, 0, 0, 0, 0, 0, 0, 0, 0, 0, 0, 0, 0, 0, 0, 0, 0, 0, 0, 0, 0, 0, 0, 0, 0, 0, 0, 0, 0, 0, 0, 0, 0, 0, 0, 0, 0, 0, 0, 0, 0, 0, 0, 0, 0, 0, 0, 0, 0, 0, 0, 0, 0, 0, 0, 0, 0, 0, 0, 0, 0, 0, 0, 0, 0, 0, 0, 0, 0, 0, 0, 0, 0, 0, 0, 0, 0, 0, 0, 0, 0, 0, 0, 0, 0, 0, 0, 0, 0, 0, 0, 0, 0, 0, 0, 0, 0, 0, 0, 0, 0, 0, 0, 0, 0, 0, 0, 0, 0, 0, 0, 0, 0, 0, 0, 0, 0, 0, 0, 0, 0, 0, 0, 0, 0, 0, 0, 0, 0, 0, 0, 0, 0, 0, 0, 0, 0, 0, 0, 0, 0, 0, 0, 0, 0, 0, 0, 0, 0, 0, 0, 0, 0, 0, 0, 0, 0, 0, 0, 0, 0, 0, 0, 0, 0, 0, 0, 0, 0, 0, 0, 0, 0, 0, 0, 0, 0])
_uv = me_cube.uv_layers.new(name='UVMap')
_uv.uv.foreach_set('vector', [0.1115, 0.8887, 0.1774, 0.8887, 0.156, 0.9048, 0.1058, 0.912, 0.156, 0.9048, 0.1774, 0.8887, 0.1115, 0.8887, 0.1058, 0.912, 0.1115, 0.8887, 0.1058, 0.912, 0.03392, 0.9156, 0.03392, 0.8887, 0.03392, 0.9156, 0.1058, 0.912, 0.1115, 0.8887, 0.03392, 0.8887, 0.1115, 0.8887, 0.03392, 0.8887, 0.03392, 0.8609, 0.1217, 0.8609, 0.03392, 0.8609, 0.03392, 0.8887, 0.1115, 0.8887, 0.1217, 0.8609, 0.1115, 0.8887, 0.1217, 0.8609, 0.1964, 0.8609, 0.1774, 0.8887, 0.1964, 0.8609, 0.1217, 0.8609, 0.1115, 0.8887, 0.1774, 0.8887, 0.5531, 0.8869, 0.5076, 0.8869, 0.4866, 0.8661, 0.5408, 0.8661, 0.4866, 0.8661, 0.5076, 0.8869, 0.5531, 0.8869, 0.5408, 0.8661, 0.5531, 0.8869, 0.5408, 0.8661, 0.6035, 0.8661, 0.6035, 0.8869, 0.6035, 0.8661, 0.5408, 0.8661, 0.5531, 0.8869, 0.6035, 0.8869, 0.5531, 0.8869, 0.6035, 0.8869, 0.6035, 0.9069, 0.56, 0.9042, 0.6035, 0.9069, 0.6035, 0.8869, 0.5531, 0.8869, 0.56, 0.9042, 0.5531, 0.8869, 0.56, 0.9042, 0.524, 0.8989, 0.5076, 0.8869, 0.524, 0.8989, 0.56, 0.9042, 0.5531, 0.8869, 0.5076, 0.8869, 0.1286, 0.83, 0.209, 0.83, 0.1964, 0.8609, 0.1217, 0.8609, 0.1964, 0.8609, 0.209, 0.83, 0.1286, 0.83, 0.1217, 0.8609, 0.1286, 0.83, 0.1217, 0.8609, 0.03392, 0.8609, 0.03392, 0.83, 0.03392, 0.8609, 0.1217, 0.8609, 0.1286, 0.83, 0.03392, 0.83, 0.1286, 0.83, 0.03392, 0.83, 0.03392, 0.7902, 0.1324, 0.8037, 0.03392, 0.7902, 0.03392, 0.83, 0.1286, 0.83, 0.1324, 0.8037, 0.1286, 0.83, 0.1324, 0.8037, 0.2209, 0.7919, 0.209, 0.83, 0.2209, 0.7919, 0.1324, 0.8037, 0.1286, 0.83, 0.209, 0.83, 0.5337, 0.8432, 0.4741, 0.8432, 0.4678, 0.8135, 0.5301, 0.8135, 0.4678, 0.8135, 0.4741, 0.8432, 0.5337, 0.8432, 0.5301, 0.8135, 0.5337, 0.8432, 0.5301, 0.8135, 0.6035, 0.8135, 0.6035, 0.8432, 0.6035, 0.8135, 0.5301, 0.8135, 0.5337, 0.8432, 0.6035, 0.8432, 0.5337, 0.8432, 0.6035, 0.8432, 0.6035, 0.8661, 0.5408, 0.8661, 0.6035, 0.8661, 0.6035, 0.8432, 0.5337, 0.8432, 0.5408, 0.8661, 0.5337, 0.8432, 0.5408, 0.8661, 0.4866, 0.8661, 0.4741, 0.8432, 0.4866, 0.8661, 0.5408, 0.8661, 0.5337, 0.8432, 0.4741, 0.8432, 0.4721, 0.8869, 0.5076, 0.8869, 0.524, 0.8989, 0.5055, 0.9042, 0.524, 0.8989, 0.5076, 0.8869, 0.4721, 0.8869, 0.5055, 0.9042, 0.4721, 0.8869, 0.5055, 0.9042, 0.4773, 0.9069, 0.4415, 0.8869, 0.4773, 0.9069, 0.5055, 0.9042, 0.4721, 0.8869, 0.4415, 0.8869, 0.4721, 0.8869, 0.4415, 0.8869, 0.4201, 0.8661, 0.4492, 0.8661, 0.4201, 0.8661, 0.4415, 0.8869, 0.4721, 0.8869, 0.4492, 0.8661, 0.4721, 0.8869, 0.4492, 0.8661, 0.4866, 0.8661, 0.5076, 0.8869, 0.4866, 0.8661, 0.4492, 0.8661, 0.4721, 0.8869, 0.5076, 0.8869, 0.2201, 0.8887, 0.2511, 0.8887, 0.2031, 0.9156, 0.1789, 0.912, 0.2031, 0.9156, 0.2511, 0.8887, 0.2201, 0.8887, 0.1789, 0.912, 0.2201, 0.8887, 0.1789, 0.912, 0.156, 0.9048, 0.1774, 0.8887, 0.156, 0.9048, 0.1789, 0.912, 0.2201, 0.8887, 0.1774, 0.8887, 0.2201, 0.8887, 0.1774, 0.8887, 0.1964, 0.8609, 0.2447, 0.8609, 0.1964, 0.8609, 0.1774, 0.8887, 0.2201, 0.8887, 0.2447, 0.8609, 0.2201, 0.8887, 0.2447, 0.8609, 0.2798, 0.8609, 0.2511, 0.8887, 0.2798, 0.8609, 0.2447, 0.8609, 0.2201, 0.8887, 0.2511, 0.8887, 0.4349, 0.8432, 0.4741, 0.8432, 0.4866, 0.8661, 0.4492, 0.8661, 0.4866, 0.8661, 0.4741, 0.8432, 0.4349, 0.8432, 0.4492, 0.8661, 0.4349, 0.8432, 0.4492, 0.8661, 0.4201, 0.8661, 0.4059, 0.8432, 0.4201, 0.8661, 0.4492, 0.8661, 0.4349, 0.8432, 0.4059, 0.8432, 0.4349, 0.8432, 0.4059, 0.8432, 0.3976, 0.8135, 0.4272, 0.8135, 0.3976, 0.8135, 0.4059, 0.8432, 0.4349, 0.8432, 0.4272, 0.8135, 0.4349, 0.8432, 0.4272, 0.8135, 0.4678, 0.8135, 0.4741, 0.8432, 0.4678, 0.8135, 0.4272, 0.8135, 0.4349, 0.8432, 0.4741, 0.8432, 0.261, 0.83, 0.2989, 0.83, 0.2798, 0.8609, 0.2447, 0.8609, 0.2798, 0.8609, 0.2989, 0.83, 0.261, 0.83, 0.2447, 0.8609, 0.261, 0.83, 0.2447, 0.8609, 0.1964, 0.8609, 0.209, 0.83, 0.1964, 0.8609, 0.2447, 0.8609, 0.261, 0.83, 0.209, 0.83, 0.261, 0.83, 0.209, 0.83, 0.2209, 0.7919, 0.2705, 0.7902, 0.2209, 0.7919, 0.209, 0.83, 0.261, 0.83, 0.2705, 0.7902, 0.261, 0.83, 0.2705, 0.7902, 0.3099, 0.7902, 0.2989, 0.83, 0.3099, 0.7902, 0.2705, 0.7902, 0.261, 0.83, 0.2989, 0.83, 0.5207, 0.5865, 0.5304, 0.5981, 0.4834, 0.6071, 0.4572, 0.5981, 0.4834, 0.6071, 0.5304, 0.5981, 0.5207, 0.5865, 0.4572, 0.5981, 0.5207, 0.5865, 0.4572, 0.5981, 0.4328, 0.5981, 0.5069, 0.5865, 0.4328, 0.5981, 0.4572, 0.5981, 0.5207, 0.5865, 0.5069, 0.5865, 0.5207, 0.5865, 0.5069, 0.5865, 0.5552, 0.5865, 0.6035, 0.5865, 0.5552, 0.5865, 0.5069, 0.5865, 0.5207, 0.5865, 0.6035, 0.5865, 0.5207, 0.5865, 0.6035, 0.5865, 0.6035, 0.5981, 0.5304, 0.5981, 0.6035, 0.5981, 0.6035, 0.5865, 0.5207, 0.5865, 0.5304, 0.5981, 0.5514, 0.9172, 0.56, 0.9042, 0.6035, 0.9069, 0.6035, 0.928, 0.6035, 0.9069, 0.56, 0.9042, 0.5514, 0.9172, 0.6035, 0.928, 0.5514, 0.9172, 0.6035, 0.928, 0.5692, 0.9388, 0.5349, 0.928, 0.5692, 0.9388, 0.6035, 0.928, 0.5514, 0.9172, 0.5349, 0.928, 0.5514, 0.9172, 0.5349, 0.928, 0.4773, 0.9069, 0.5055, 0.9042, 0.4773, 0.9069, 0.5349, 0.928, 0.5514, 0.9172, 0.5055, 0.9042, 0.5514, 0.9172, 0.5055, 0.9042, 0.524, 0.8989, 0.56, 0.9042, 0.524, 0.8989, 0.5055, 0.9042, 0.5514, 0.9172, 0.56, 0.9042, 0.1127, 0.9294, 0.1258, 0.9439, 0.07986, 0.9584, 0.03392, 0.9439, 0.07986, 0.9584, 0.1258, 0.9439, 0.1127, 0.9294, 0.03392, 0.9439, 0.1127, 0.9294, 0.03392, 0.9439, 0.03392, 0.9156, 0.1058, 0.912, 0.03392, 0.9156, 0.03392, 0.9439, 0.1127, 0.9294, 0.1058, 0.912, 0.1127, 0.9294, 0.1058, 0.912, 0.156, 0.9048, 0.1789, 0.912, 0.156, 0.9048, 0.1058, 0.912, 0.1127, 0.9294, 0.1789, 0.912, 0.1127, 0.9294, 0.1789, 0.912, 0.2031, 0.9156, 0.1258, 0.9439, 0.2031, 0.9156, 0.1789, 0.912, 0.1127, 0.9294, 0.1258, 0.9439, 0.5287, 0.7727, 0.5286, 0.732, 0.6035, 0.732, 0.6035, 0.7727, 0.6035, 0.732, 0.5286, 0.732, 0.5287, 0.7727, 0.6035, 0.7727, 0.5287, 0.7727, 0.6035, 0.7727, 0.6035, 0.8135, 0.5301, 0.8135, 0.6035, 0.8135, 0.6035, 0.7727, 0.5287, 0.7727, 0.5301, 0.8135, 0.5287, 0.7727, 0.5301, 0.8135, 0.4678, 0.8135, 0.4652, 0.7727, 0.4678, 0.8135, 0.5301, 0.8135, 0.5287, 0.7727, 0.4652, 0.7727, 0.5287, 0.7727, 0.4652, 0.7727, 0.465, 0.732, 0.5286, 0.732, 0.465, 0.732, 0.4652, 0.7727, 0.5287, 0.7727, 0.5286, 0.732, 0.4241, 0.7727, 0.4272, 0.8135, 0.3976, 0.8135, 0.3943, 0.7727, 0.3976, 0.8135, 0.4272, 0.8135, 0.4241, 0.7727, 0.3943, 0.7727, 0.4241, 0.7727, 0.3943, 0.7727, 0.3939, 0.732, 0.4239, 0.732, 0.3939, 0.732, 0.3943, 0.7727, 0.4241, 0.7727, 0.4239, 0.732, 0.4241, 0.7727, 0.4239, 0.732, 0.465, 0.732, 0.4652, 0.7727, 0.465, 0.732, 0.4239, 0.732, 0.4241, 0.7727, 0.4652, 0.7727, 0.4241, 0.7727, 0.4652, 0.7727, 0.4678, 0.8135, 0.4272, 0.8135, 0.4678, 0.8135, 0.4652, 0.7727, 0.4241, 0.7727, 0.4272, 0.8135, 0.2744, 0.7355, 0.2705, 0.7902, 0.2209, 0.7919, 0.241, 0.7355, 0.2209, 0.7919, 0.2705, 0.7902, 0.2744, 0.7355, 0.241, 0.7355, 0.2744, 0.7355, 0.241, 0.7355, 0.2236, 0.6792, 0.2748, 0.681, 0.2236, 0.6792, 0.241, 0.7355, 0.2744, 0.7355, 0.2748, 0.681, 0.2744, 0.7355, 0.2748, 0.681, 0.3149, 0.681, 0.3145, 0.7355, 0.3149, 0.681, 0.2748, 0.681, 0.2744, 0.7355, 0.3145, 0.7355, 0.2744, 0.7355, 0.3145, 0.7355, 0.3099, 0.7902, 0.2705, 0.7902, 0.3099, 0.7902, 0.3145, 0.7355, 0.2744, 0.7355, 0.2705, 0.7902, 0.1339, 0.6419, 0.1344, 0.6675, 0.03392, 0.681, 0.03392, 0.6419, 0.03392, 0.681, 0.1344, 0.6675, 0.1339, 0.6419, 0.03392, 0.6419, 0.1339, 0.6419, 0.03392, 0.6419, 0.03392, 0.6157, 0.1301, 0.6157, 0.03392, 0.6157, 0.03392, 0.6419, 0.1339, 0.6419, 0.1301, 0.6157, 0.1339, 0.6419, 0.1301, 0.6157, 0.2184, 0.6043, 0.2188, 0.6419, 0.2184, 0.6043, 0.1301, 0.6157, 0.1339, 0.6419, 0.2188, 0.6419, 0.1339, 0.6419, 0.2188, 0.6419, 0.2236, 0.6792, 0.1344, 0.6675, 0.2236, 0.6792, 0.2188, 0.6419, 0.1339, 0.6419, 0.1344, 0.6675, 0.532, 0.633, 0.53, 0.6737, 0.4675, 0.6737, 0.4712, 0.633, 0.4675, 0.6737, 0.53, 0.6737, 0.532, 0.633, 0.4712, 0.633, 0.532, 0.633, 0.4712, 0.633, 0.4834, 0.6071, 0.5304, 0.5981, 0.4834, 0.6071, 0.4712, 0.633, 0.532, 0.633, 0.5304, 0.5981, 0.532, 0.633, 0.5304, 0.5981, 0.6035, 0.5981, 0.6035, 0.633, 0.6035, 0.5981, 0.5304, 0.5981, 0.532, 0.633, 0.6035, 0.633, 0.532, 0.633, 0.6035, 0.633, 0.6035, 0.6737, 0.53, 0.6737, 0.6035, 0.6737, 0.6035, 0.633, 0.532, 0.633, 0.53, 0.6737, 0.5289, 0.7029, 0.53, 0.6737, 0.6035, 0.6737, 0.6035, 0.7029, 0.6035, 0.6737, 0.53, 0.6737, 0.5289, 0.7029, 0.6035, 0.7029, 0.5289, 0.7029, 0.6035, 0.7029, 0.6035, 0.732, 0.5286, 0.732, 0.6035, 0.732, 0.6035, 0.7029, 0.5289, 0.7029, 0.5286, 0.732, 0.5289, 0.7029, 0.5286, 0.732, 0.465, 0.732, 0.4656, 0.7029, 0.465, 0.732, 0.5286, 0.732, 0.5289, 0.7029, 0.4656, 0.7029, 0.5289, 0.7029, 0.4656, 0.7029, 0.4675, 0.6737, 0.53, 0.6737, 0.4675, 0.6737, 0.4656, 0.7029, 0.5289, 0.7029, 0.53, 0.6737, 0.4246, 0.7029, 0.4239, 0.732, 0.3939, 0.732, 0.3948, 0.7029, 0.3939, 0.732, 0.4239, 0.732, 0.4246, 0.7029, 0.3948, 0.7029, 0.4246, 0.7029, 0.3948, 0.7029, 0.3977, 0.6737, 0.4271, 0.6737, 0.3977, 0.6737, 0.3948, 0.7029, 0.4246, 0.7029, 0.4271, 0.6737, 0.4246, 0.7029, 0.4271, 0.6737, 0.4675, 0.6737, 0.4656, 0.7029, 0.4675, 0.6737, 0.4271, 0.6737, 0.4246, 0.7029, 0.4656, 0.7029, 0.4246, 0.7029, 0.4656, 0.7029, 0.465, 0.732, 0.4239, 0.732, 0.465, 0.732, 0.4656, 0.7029, 0.4246, 0.7029, 0.4239, 0.732, 0.4319, 0.633, 0.4572, 0.5981, 0.4834, 0.6071, 0.4712, 0.633, 0.4834, 0.6071, 0.4572, 0.5981, 0.4319, 0.633, 0.4712, 0.633, 0.4319, 0.633, 0.4712, 0.633, 0.4675, 0.6737, 0.4271, 0.6737, 0.4675, 0.6737, 0.4712, 0.633, 0.4319, 0.633, 0.4271, 0.6737, 0.4319, 0.633, 0.4271, 0.6737, 0.3977, 0.6737, 0.4033, 0.633, 0.3977, 0.6737, 0.4271, 0.6737, 0.4319, 0.633, 0.4033, 0.633, 0.4319, 0.633, 0.4033, 0.633, 0.4328, 0.5981, 0.4572, 0.5981, 0.4328, 0.5981, 0.4033, 0.633, 0.4319, 0.633, 0.4572, 0.5981, 0.2738, 0.6419, 0.2748, 0.681, 0.2236, 0.6792, 0.2188, 0.6419, 0.2236, 0.6792, 0.2748, 0.681, 0.2738, 0.6419, 0.2188, 0.6419, 0.2738, 0.6419, 0.2188, 0.6419, 0.2184, 0.6043, 0.2705, 0.6028, 0.2184, 0.6043, 0.2188, 0.6419, 0.2738, 0.6419, 0.2705, 0.6028, 0.2738, 0.6419, 0.2705, 0.6028, 0.3099, 0.6028, 0.3137, 0.6419, 0.3099, 0.6028, 0.2705, 0.6028, 0.2738, 0.6419, 0.3137, 0.6419, 0.2738, 0.6419, 0.3137, 0.6419, 0.3149, 0.681, 0.2748, 0.681, 0.3149, 0.681, 0.3137, 0.6419, 0.2738, 0.6419, 0.2748, 0.681, 0.264, 0.5482, 0.2705, 0.6028, 0.2184, 0.6043, 0.2291, 0.5481, 0.2184, 0.6043, 0.2705, 0.6028, 0.264, 0.5482, 0.2291, 0.5481, 0.264, 0.5482, 0.2291, 0.5481, 0.2004, 0.5024, 0.2301, 0.5009, 0.2004, 0.5024, 0.2291, 0.5481, 0.264, 0.5482, 0.2301, 0.5009, 0.264, 0.5482, 0.2301, 0.5009, 0.2628, 0.5014, 0.3023, 0.5482, 0.2628, 0.5014, 0.2301, 0.5009, 0.264, 0.5482, 0.3023, 0.5482, 0.264, 0.5482, 0.3023, 0.5482, 0.3099, 0.6028, 0.2705, 0.6028, 0.3099, 0.6028, 0.3023, 0.5482, 0.264, 0.5482, 0.2705, 0.6028, 0.1449, 0.4838, 0.2301, 0.5009, 0.2004, 0.5024, 0.1281, 0.485, 0.2004, 0.5024, 0.2301, 0.5009, 0.1449, 0.4838, 0.1281, 0.485, 0.1449, 0.4838, 0.1281, 0.485, 0.03392, 0.4816, 0.03392, 0.4818, 0.03392, 0.4816, 0.1281, 0.485, 0.1449, 0.4838, 0.03392, 0.4818, 0.1449, 0.4838, 0.03392, 0.4818, 0.09865, 0.4858, 0.1634, 0.4858, 0.09865, 0.4858, 0.03392, 0.4818, 0.1449, 0.4838, 0.1634, 0.4858, 0.1449, 0.4838, 0.1634, 0.4858, 0.2628, 0.5014, 0.2301, 0.5009, 0.2628, 0.5014, 0.1634, 0.4858, 0.1449, 0.4838, 0.2301, 0.5009, 0.1345, 0.6815, 0.06894, 0.695, 0.03392, 0.681, 0.1344, 0.6675, 0.03392, 0.681, 0.06894, 0.695, 0.1345, 0.6815, 0.1344, 0.6675, 0.1345, 0.6815, 0.1344, 0.6675, 0.2236, 0.6792, 0.1999, 0.695, 0.2236, 0.6792, 0.1344, 0.6675, 0.1345, 0.6815, 0.1999, 0.695, 0.1345, 0.6815, 0.1999, 0.695, 0.1798, 0.7073, 0.1344, 0.6991, 0.1798, 0.7073, 0.1999, 0.695, 0.1345, 0.6815, 0.1344, 0.6991, 0.1345, 0.6815, 0.1344, 0.6991, 0.08881, 0.7073, 0.06894, 0.695, 0.08881, 0.7073, 0.1344, 0.6991, 0.1345, 0.6815, 0.06894, 0.695, 0.04709, 0.7355, 0.06875, 0.776, 0.03392, 0.7902, 0.03392, 0.7355, 0.03392, 0.7902, 0.06875, 0.776, 0.04709, 0.7355, 0.03392, 0.7355, 0.04709, 0.7355, 0.03392, 0.7355, 0.03392, 0.681, 0.06894, 0.695, 0.03392, 0.681, 0.03392, 0.7355, 0.04709, 0.7355, 0.06894, 0.695, 0.04709, 0.7355, 0.06894, 0.695, 0.08881, 0.7073, 0.07543, 0.7355, 0.08881, 0.7073, 0.06894, 0.695, 0.04709, 0.7355, 0.07543, 0.7355, 0.04709, 0.7355, 0.07543, 0.7355, 0.08858, 0.7637, 0.06875, 0.776, 0.08858, 0.7637, 0.07543, 0.7355, 0.04709, 0.7355, 0.06875, 0.776, 0.2211, 0.7355, 0.1999, 0.695, 0.2236, 0.6792, 0.241, 0.7355, 0.2236, 0.6792, 0.1999, 0.695, 0.2211, 0.7355, 0.241, 0.7355, 0.2211, 0.7355, 0.241, 0.7355, 0.2209, 0.7919, 0.1989, 0.776, 0.2209, 0.7919, 0.241, 0.7355, 0.2211, 0.7355, 0.1989, 0.776, 0.2211, 0.7355, 0.1989, 0.776, 0.1792, 0.7637, 0.1928, 0.7355, 0.1792, 0.7637, 0.1989, 0.776, 0.2211, 0.7355, 0.1928, 0.7355, 0.2211, 0.7355, 0.1928, 0.7355, 0.1798, 0.7073, 0.1999, 0.695, 0.1798, 0.7073, 0.1928, 0.7355, 0.2211, 0.7355, 0.1999, 0.695, 0.1337, 0.7895, 0.1989, 0.776, 0.2209, 0.7919, 0.1324, 0.8037, 0.2209, 0.7919, 0.1989, 0.776, 0.1337, 0.7895, 0.1324, 0.8037, 0.1337, 0.7895, 0.1324, 0.8037, 0.03392, 0.7902, 0.06875, 0.776, 0.03392, 0.7902, 0.1324, 0.8037, 0.1337, 0.7895, 0.06875, 0.776, 0.1337, 0.7895, 0.06875, 0.776, 0.08858, 0.7637, 0.1339, 0.7719, 0.08858, 0.7637, 0.06875, 0.776, 0.1337, 0.7895, 0.1339, 0.7719, 0.1337, 0.7895, 0.1339, 0.7719, 0.1792, 0.7637, 0.1989, 0.776, 0.1792, 0.7637, 0.1339, 0.7719, 0.1337, 0.7895, 0.1989, 0.776, 0.1341, 0.7355, 0.1339, 0.7719, 0.08858, 0.7637, 0.07543, 0.7355, 0.08858, 0.7637, 0.1339, 0.7719, 0.1341, 0.7355, 0.07543, 0.7355, 0.1341, 0.7355, 0.07543, 0.7355, 0.08881, 0.7073, 0.1344, 0.6991, 0.08881, 0.7073, 0.07543, 0.7355, 0.1341, 0.7355, 0.1344, 0.6991, 0.1341, 0.7355, 0.1344, 0.6991, 0.1798, 0.7073, 0.1928, 0.7355, 0.1798, 0.7073, 0.1344, 0.6991, 0.1341, 0.7355, 0.1928, 0.7355, 0.1341, 0.7355, 0.1928, 0.7355, 0.1792, 0.7637, 0.1339, 0.7719, 0.1792, 0.7637, 0.1928, 0.7355, 0.1341, 0.7355, 0.1339, 0.7719, 0.1147, 0.4926, 0.03392, 0.4892, 0.03392, 0.4816, 0.1281, 0.485, 0.03392, 0.4816, 0.03392, 0.4892, 0.1147, 0.4926, 0.1281, 0.485, 0.1147, 0.4926, 0.1281, 0.485, 0.2004, 0.5024, 0.1766, 0.508, 0.2004, 0.5024, 0.1281, 0.485, 0.1147, 0.4926, 0.1766, 0.508, 0.1147, 0.4926, 0.1766, 0.508, 0.1523, 0.52, 0.1064, 0.5113, 0.1523, 0.52, 0.1766, 0.508, 0.1147, 0.4926, 0.1064, 0.5113, 0.1147, 0.4926, 0.1064, 0.5113, 0.03392, 0.5088, 0.03392, 0.4892, 0.03392, 0.5088, 0.1064, 0.5113, 0.1147, 0.4926, 0.03392, 0.4892, 0.1203, 0.5998, 0.1837, 0.5868, 0.2184, 0.6043, 0.1301, 0.6157, 0.2184, 0.6043, 0.1837, 0.5868, 0.1203, 0.5998, 0.1301, 0.6157, 0.1203, 0.5998, 0.1301, 0.6157, 0.03392, 0.6157, 0.03392, 0.5998, 0.03392, 0.6157, 0.1301, 0.6157, 0.1203, 0.5998, 0.03392, 0.5998, 0.1203, 0.5998, 0.03392, 0.5998, 0.03392, 0.5807, 0.1101, 0.581, 0.03392, 0.5807, 0.03392, 0.5998, 0.1203, 0.5998, 0.1101, 0.581, 0.1203, 0.5998, 0.1101, 0.581, 0.1564, 0.574, 0.1837, 0.5868, 0.1564, 0.574, 0.1101, 0.581, 0.1203, 0.5998, 0.1837, 0.5868, 0.201, 0.5478, 0.1766, 0.508, 0.2004, 0.5024, 0.2291, 0.5481, 0.2004, 0.5024, 0.1766, 0.508, 0.201, 0.5478, 0.2291, 0.5481, 0.201, 0.5478, 0.2291, 0.5481, 0.2184, 0.6043, 0.1837, 0.5868, 0.2184, 0.6043, 0.2291, 0.5481, 0.201, 0.5478, 0.1837, 0.5868, 0.201, 0.5478, 0.1837, 0.5868, 0.1564, 0.574, 0.1648, 0.5473, 0.1564, 0.574, 0.1837, 0.5868, 0.201, 0.5478, 0.1648, 0.5473, 0.201, 0.5478, 0.1648, 0.5473, 0.1523, 0.52, 0.1766, 0.508, 0.1523, 0.52, 0.1648, 0.5473, 0.201, 0.5478, 0.1766, 0.508, 0.1052, 0.5462, 0.1064, 0.5113, 0.1523, 0.52, 0.1648, 0.5473, 0.1523, 0.52, 0.1064, 0.5113, 0.1052, 0.5462, 0.1648, 0.5473, 0.1052, 0.5462, 0.1648, 0.5473, 0.1564, 0.574, 0.1101, 0.581, 0.1564, 0.574, 0.1648, 0.5473, 0.1052, 0.5462, 0.1101, 0.581, 0.1052, 0.5462, 0.1101, 0.581, 0.03392, 0.5807, 0.03392, 0.5448, 0.03392, 0.5807, 0.1101, 0.581, 0.1052, 0.5462, 0.03392, 0.5448, 0.1052, 0.5462, 0.03392, 0.5448, 0.03392, 0.5088, 0.1064, 0.5113, 0.03392, 0.5088, 0.03392, 0.5448, 0.1052, 0.5462, 0.1064, 0.5113, 0.0, 0.0, 1.0, 0.0, 1.0, 1.0, 1.0, 1.0, 1.0, 0.0, 0.0, 0.0, 0.0, 0.0, 1.0, 1.0, 1.0, 0.0, 1.0, 0.0, 1.0, 1.0, 0.0, 0.0, 0.0, 0.0, 1.0, 0.0, 1.0, 1.0, 1.0, 1.0, 1.0, 0.0, 0.0, 0.0, 0.0, 0.0, 1.0, 1.0, 1.0, 0.0, 1.0, 0.0, 1.0, 1.0, 0.0, 0.0, 0.0, 0.0, 1.0, 0.0, 1.0, 1.0, 1.0, 1.0, 1.0, 0.0, 0.0, 0.0, 0.0, 0.0, 1.0, 1.0, 1.0, 0.0, 1.0, 0.0, 1.0, 1.0, 0.0, 0.0, 0.0, 0.0, 1.0, 0.0, 1.0, 1.0, 1.0, 1.0, 1.0, 0.0, 0.0, 0.0, 0.0, 0.0, 1.0, 1.0, 1.0, 0.0, 1.0, 0.0, 1.0, 1.0, 0.0, 0.0, 0.0, 0.0, 1.0, 0.0, 1.0, 1.0, 1.0, 1.0, 1.0, 0.0, 0.0, 0.0, 0.0, 0.0, 1.0, 1.0, 1.0, 0.0, 1.0, 0.0, 1.0, 1.0, 0.0, 0.0, 0.0, 0.0, 1.0, 0.0, 1.0, 1.0, 1.0, 1.0, 1.0, 0.0, 0.0, 0.0, 0.0, 0.0, 1.0, 1.0, 1.0, 0.0, 1.0, 0.0, 1.0, 1.0, 0.0, 0.0, 0.0, 0.0, 1.0, 0.0, 1.0, 1.0, 1.0, 1.0, 1.0, 0.0, 0.0, 0.0, 0.0, 0.0, 1.0, 1.0, 1.0, 0.0, 1.0, 0.0, 1.0, 1.0, 0.0, 0.0, 0.0, 0.0, 1.0, 0.0, 1.0, 1.0, 1.0, 1.0, 1.0, 0.0, 0.0, 0.0, 0.0, 0.0, 1.0, 1.0, 1.0, 0.0, 1.0, 0.0, 1.0, 1.0, 0.0, 0.0, 0.0, 0.0, 1.0, 0.0, 1.0, 1.0, 1.0, 1.0, 1.0, 0.0, 0.0, 0.0, 0.0, 0.0, 1.0, 1.0, 1.0, 0.0, 1.0, 0.0, 1.0, 1.0, 0.0, 0.0, 0.0, 0.0, 1.0, 0.0, 1.0, 1.0, 1.0, 1.0, 1.0, 0.0, 0.0, 0.0, 0.0, 0.0, 1.0, 1.0, 1.0, 0.0, 1.0, 0.0, 1.0, 1.0, 0.0, 0.0, 0.0, 0.0, 1.0, 0.0, 1.0, 1.0, 1.0, 1.0, 1.0, 0.0, 0.0, 0.0, 0.0, 0.0, 1.0, 1.0, 1.0, 0.0, 1.0, 0.0, 1.0, 1.0, 0.0, 0.0, 0.0, 0.0, 1.0, 0.0, 1.0, 1.0, 1.0, 1.0, 1.0, 0.0, 0.0, 0.0, 0.0, 0.0, 1.0, 1.0, 1.0, 0.0, 1.0, 0.0, 1.0, 1.0, 0.0, 0.0, 0.0, 0.0, 1.0, 0.0, 1.0, 1.0, 1.0, 1.0, 1.0, 0.0, 0.0, 0.0, 0.0, 0.0, 1.0, 1.0, 1.0, 0.0, 1.0, 0.0, 1.0, 1.0, 0.0, 0.0, 0.0, 0.0, 1.0, 0.0, 1.0, 1.0, 1.0, 1.0, 1.0, 0.0, 0.0, 0.0, 0.0, 0.0, 1.0, 1.0, 1.0, 0.0, 1.0, 0.0, 1.0, 1.0, 0.0, 0.0, 0.0, 0.0, 1.0, 0.0, 1.0, 1.0, 1.0, 1.0, 1.0, 0.0, 0.0, 0.0, 0.0, 0.0, 1.0, 1.0, 1.0, 0.0, 1.0, 0.0, 1.0, 1.0, 0.0, 0.0, 0.0, 0.0, 1.0, 0.0, 1.0, 1.0, 1.0, 1.0, 1.0, 0.0, 0.0, 0.0, 0.0, 0.0, 1.0, 1.0, 1.0, 0.0, 1.0, 0.0, 1.0, 1.0, 0.0, 0.0, 0.0, 0.0, 1.0, 0.0, 1.0, 1.0, 1.0, 1.0, 1.0, 0.0, 0.0, 0.0, 0.0, 0.0, 1.0, 1.0, 1.0, 0.0, 1.0, 0.0, 1.0, 1.0, 0.0, 0.0, 0.0, 0.0, 1.0, 0.0, 1.0, 1.0, 1.0, 1.0, 1.0, 0.0, 0.0, 0.0, 0.0, 0.0, 1.0, 1.0, 1.0, 0.0, 1.0, 0.0, 1.0, 1.0, 0.0, 0.0, 0.0, 0.0, 1.0, 0.0, 1.0, 1.0, 1.0, 1.0, 1.0, 0.0, 0.0, 0.0, 0.0, 0.0, 1.0, 1.0, 1.0, 0.0, 1.0, 0.0, 1.0, 1.0, 0.0, 0.0, 0.0, 0.0, 1.0, 0.0, 1.0, 1.0, 1.0, 1.0, 1.0, 0.0, 0.0, 0.0, 0.0, 0.0, 1.0, 1.0, 1.0, 0.0, 1.0, 0.0, 1.0, 1.0, 0.0, 0.0, 0.0, 0.0, 1.0, 0.0, 1.0, 1.0, 1.0, 1.0, 1.0, 0.0, 0.0, 0.0, 0.0, 0.0, 1.0, 1.0, 1.0, 0.0, 1.0, 0.0, 1.0, 1.0, 0.0, 0.0, 0.0, 0.0, 1.0, 0.0, 1.0, 1.0, 1.0, 1.0, 1.0, 0.0, 0.0, 0.0, 0.0, 0.0, 1.0, 1.0, 1.0, 0.0, 1.0, 0.0, 1.0, 1.0, 0.0, 0.0, 0.0, 0.0, 1.0, 0.0, 1.0, 1.0, 1.0, 1.0, 1.0, 0.0, 0.0, 0.0, 0.0, 0.0, 1.0, 1.0, 1.0, 0.0, 1.0, 0.0, 1.0, 1.0, 0.0, 0.0, 0.0, 0.0, 1.0, 0.0, 1.0, 1.0, 1.0, 1.0, 1.0, 0.0, 0.0, 0.0, 0.0, 0.0, 1.0, 1.0, 1.0, 0.0, 1.0, 0.0, 1.0, 1.0, 0.0, 0.0, 0.0, 0.0, 1.0, 0.0, 1.0, 1.0, 1.0, 1.0, 1.0, 0.0, 0.0, 0.0, 0.0, 0.0, 1.0, 1.0, 1.0, 0.0, 1.0, 0.0, 1.0, 1.0, 0.0, 0.0, 0.0, 0.0, 1.0, 0.0, 1.0, 1.0, 1.0, 1.0, 1.0, 0.0, 0.0, 0.0, 0.0, 0.0, 1.0, 1.0, 1.0, 0.0, 1.0, 0.0, 1.0, 1.0, 0.0, 0.0, 0.0, 0.0, 1.0, 0.0, 1.0, 1.0, 1.0, 1.0, 1.0, 0.0, 0.0, 0.0, 0.0, 0.0, 1.0, 1.0, 1.0, 0.0, 1.0, 0.0, 1.0, 1.0, 0.0, 0.0, 0.0, 0.0, 1.0, 0.0, 1.0, 1.0, 1.0, 1.0, 1.0, 0.0, 0.0, 0.0, 0.0, 0.0, 1.0, 1.0, 1.0, 0.0, 1.0, 0.0, 1.0, 1.0, 0.0, 0.0, 0.0, 0.0, 1.0, 0.0, 1.0, 1.0, 1.0, 1.0, 1.0, 0.0, 0.0, 0.0, 0.0, 0.0, 1.0, 1.0, 1.0, 0.0, 1.0, 0.0, 1.0, 1.0, 0.0, 0.0, 0.0, 0.0, 1.0, 0.0, 1.0, 1.0, 1.0, 1.0, 1.0, 0.0, 0.0, 0.0, 0.0, 0.0, 1.0, 1.0, 1.0, 0.0, 1.0, 0.0, 1.0, 1.0, 0.0, 0.0, 0.0, 0.0, 1.0, 0.0, 1.0, 1.0, 1.0, 1.0, 1.0, 0.0, 0.0, 0.0, 0.0, 0.0, 1.0, 1.0, 1.0, 0.0, 1.0, 0.0, 1.0, 1.0, 0.0, 0.0, 0.0, 0.0, 1.0, 0.0, 1.0, 1.0, 1.0, 1.0, 1.0, 0.0, 0.0, 0.0, 0.0, 0.0, 1.0, 1.0, 1.0, 0.0, 1.0, 0.0, 1.0, 1.0, 0.0, 0.0, 0.0, 0.0, 0.0, 1.0, 1.0, 1.0, 1.0, 0.0, 1.0, 1.0, 0.0, 1.0, 0.0, 0.0, 1.0, 0.0, 0.0, 0.0, 0.0, 1.0, 1.0, 1.0, 1.0, 0.0, 1.0, 1.0, 0.0, 1.0, 0.0, 0.0, 1.0, 0.0, 0.0, 0.0, 0.0, 1.0, 1.0, 1.0, 1.0, 0.0, 1.0, 1.0, 0.0, 1.0, 0.0, 0.0, 1.0, 0.0, 0.0, 0.0, 0.0, 1.0, 1.0, 1.0, 1.0, 0.0, 1.0, 1.0, 0.0, 1.0, 0.0, 0.0, 1.0, 0.0, 0.0, 0.0, 0.0, 1.0, 1.0, 1.0, 1.0, 0.0, 1.0, 1.0, 0.0, 1.0, 0.0, 0.0, 1.0, 0.0, 0.0, 0.0, 0.0, 1.0, 1.0, 1.0, 1.0, 0.0, 1.0, 1.0, 0.0, 1.0, 0.0, 0.0, 1.0, 0.0, 0.0, 0.0, 0.0, 1.0, 1.0, 1.0, 1.0, 0.0, 1.0, 1.0, 0.0, 1.0, 0.0, 0.0, 1.0, 0.0, 0.0, 0.0, 0.0, 1.0, 1.0, 1.0, 1.0, 0.0, 1.0, 1.0, 0.0, 1.0, 0.0, 0.0, 1.0, 0.0, 0.0, 0.0, 0.0, 1.0, 1.0, 1.0, 1.0, 0.0, 1.0, 1.0, 0.0, 1.0, 0.0, 0.0, 1.0, 0.0, 0.0, 0.0, 0.0, 1.0, 1.0, 1.0, 1.0, 0.0, 1.0, 1.0, 0.0, 1.0, 0.0, 0.0, 1.0, 0.0, 0.0, 0.0, 0.0, 1.0, 1.0, 1.0, 1.0, 0.0, 1.0, 1.0, 0.0, 1.0, 0.0, 0.0, 1.0, 0.0, 0.0, 0.0, 0.0, 1.0, 1.0, 1.0, 1.0, 0.0, 1.0, 1.0, 0.0, 1.0, 0.0, 0.0, 1.0, 0.0, 0.0, 0.0, 0.0, 1.0, 1.0, 1.0, 1.0, 0.0, 1.0, 1.0, 0.0, 1.0, 0.0, 0.0, 1.0, 0.0, 0.0, 0.0, 0.0, 1.0, 1.0, 1.0, 1.0, 0.0, 1.0, 1.0, 0.0, 1.0, 0.0, 0.0, 1.0, 0.0, 0.0, 0.0, 0.0, 1.0, 1.0, 1.0, 1.0, 0.0, 1.0, 1.0, 0.0, 1.0, 0.0, 0.0, 1.0, 0.0, 0.0, 0.0, 0.0, 1.0, 1.0, 1.0, 1.0, 0.0, 1.0, 1.0, 0.0, 1.0, 0.0, 0.0, 1.0, 0.0, 0.0, 0.0, 0.0, 1.0, 1.0, 1.0, 1.0, 0.0, 1.0, 1.0, 0.0, 1.0, 0.0, 0.0, 1.0, 0.0, 0.0, 0.0, 0.0, 1.0, 1.0, 1.0, 1.0, 0.0, 1.0, 1.0, 0.0, 1.0, 0.0, 0.0, 1.0, 0.0, 0.0, 0.0, 0.0, 1.0, 1.0, 1.0, 1.0, 0.0, 1.0, 1.0, 0.0, 1.0, 0.0, 0.0, 1.0, 0.0, 0.0, 0.0, 0.0, 1.0, 1.0, 1.0, 1.0, 0.0, 1.0, 1.0, 0.0, 1.0, 0.0, 0.0, 1.0, 0.0, 0.0, 0.0, 0.0, 1.0, 1.0, 1.0, 1.0, 0.0, 1.0, 1.0, 0.0, 1.0, 0.0, 0.0, 1.0, 0.0, 0.0, 0.0, 0.0, 1.0, 1.0, 1.0, 1.0, 0.0, 1.0, 1.0, 0.0, 1.0, 0.0, 0.0, 1.0, 0.0, 0.0, 0.0, 0.0, 1.0, 1.0, 1.0, 1.0, 0.0, 1.0, 1.0, 0.0, 1.0, 0.0, 0.0, 1.0, 0.0, 0.0, 0.0, 0.0, 1.0, 1.0, 1.0, 1.0, 0.0, 1.0, 1.0, 0.0, 1.0, 0.0, 0.0, 1.0, 0.0, 0.0, 0.0, 0.0, 1.0, 1.0, 1.0, 1.0, 0.0, 1.0, 1.0, 0.0, 1.0, 0.0, 0.0, 1.0, 0.0, 0.0, 0.0, 0.0, 1.0, 1.0, 1.0, 1.0, 0.0, 1.0, 1.0, 0.0, 1.0, 0.0, 0.0, 1.0, 0.0, 0.0, 0.0, 0.0, 1.0, 1.0, 1.0, 1.0, 0.0, 1.0, 1.0, 0.0, 1.0, 0.0, 0.0, 1.0, 0.0, 0.0, 0.0, 0.0, 1.0, 1.0, 1.0, 1.0, 0.0, 1.0, 1.0, 0.0, 1.0, 0.0, 0.0, 1.0, 0.0, 0.0, 0.0, 0.0, 1.0, 1.0, 1.0, 1.0, 0.0, 1.0, 1.0, 0.0, 1.0, 0.0, 0.0, 1.0, 0.0, 0.0, 0.0, 0.0, 1.0, 1.0, 1.0, 1.0, 0.0, 1.0, 1.0, 0.0, 1.0, 0.0, 0.0, 1.0, 0.0, 0.0, 0.0, 0.0, 1.0, 1.0, 1.0, 1.0, 0.0, 1.0, 1.0, 0.0, 1.0, 0.0, 0.0, 1.0, 0.0, 0.0, 0.0, 0.0, 1.0, 1.0, 1.0, 1.0, 0.0, 1.0, 1.0, 0.0, 1.0, 0.0, 0.0, 1.0, 0.0, 0.0, 0.0, 0.0, 1.0, 1.0, 1.0, 1.0, 0.0, 1.0, 1.0, 0.0, 1.0, 0.0, 0.0, 1.0, 0.0, 0.0, 0.0, 0.0, 1.0, 1.0, 1.0, 1.0, 0.0, 1.0, 1.0, 0.0, 1.0, 0.0, 0.0, 1.0, 0.0, 0.0, 0.0, 0.0, 1.0, 1.0, 1.0, 1.0, 0.0, 1.0, 1.0, 0.0, 1.0, 0.0, 0.0, 1.0, 0.0, 0.0, 0.0, 0.0, 1.0, 1.0, 1.0, 1.0, 0.0, 1.0, 1.0, 0.0, 1.0, 0.0, 0.0, 1.0, 0.0, 0.0, 0.0, 0.0, 1.0, 1.0, 1.0, 1.0, 0.0, 1.0, 1.0, 0.0, 1.0, 0.0, 0.0, 1.0, 0.0, 0.0, 0.0, 0.0, 1.0, 1.0, 1.0, 1.0, 0.0, 1.0, 1.0, 0.0, 1.0, 0.0, 0.0, 1.0, 0.0, 0.0, 0.0, 0.0, 1.0, 1.0, 1.0, 1.0, 0.0, 1.0, 1.0, 0.0, 1.0, 0.0, 0.0, 1.0, 0.0, 0.0, 0.0, 0.0, 1.0, 1.0, 1.0, 1.0, 0.0, 1.0, 1.0, 0.0, 1.0, 0.0, 0.0, 1.0, 0.0, 0.0, 0.0, 0.0, 1.0, 1.0, 1.0, 1.0, 0.0, 1.0, 1.0, 0.0, 1.0, 0.0, 0.0, 1.0, 0.0, 0.0, 0.0, 0.0, 1.0, 1.0, 1.0, 1.0, 0.0, 1.0, 1.0, 0.0, 1.0, 0.0, 0.0, 1.0, 0.0, 0.0, 0.0, 0.0, 1.0, 1.0, 1.0, 1.0, 0.0, 1.0, 1.0, 0.0, 1.0, 0.0, 0.0, 1.0, 0.0, 0.0, 0.0, 0.0, 1.0, 1.0, 1.0, 1.0, 0.0, 1.0, 1.0, 0.0, 1.0, 0.0, 0.0, 1.0, 0.0, 0.0, 0.0, 0.0, 1.0, 1.0, 1.0, 1.0, 0.0, 1.0, 1.0, 0.0, 1.0, 0.0, 0.0, 1.0, 0.0, 0.0, 0.0, 0.0, 1.0, 1.0, 1.0, 1.0, 0.0, 1.0, 1.0, 0.0, 1.0, 0.0, 0.0, 1.0, 0.0, 0.0, 0.0, 0.0, 1.0, 1.0, 1.0, 1.0, 0.0, 1.0, 1.0, 0.0, 1.0, 0.0, 0.0, 1.0, 0.0, 0.0, 0.0, 0.0, 1.0, 1.0, 1.0, 1.0, 0.0, 1.0, 1.0, 0.0, 1.0, 0.0, 0.0, 1.0, 0.0, 0.0, 0.0, 0.0, 1.0, 1.0, 1.0, 1.0, 0.0, 1.0, 1.0, 0.0, 1.0, 0.0, 0.0, 1.0, 0.0, 0.0, 0.0, 0.0, 1.0, 1.0, 1.0, 1.0, 0.0, 1.0, 1.0, 0.0, 1.0, 0.0, 0.0, 1.0, 0.0, 0.0, 0.0, 0.0, 1.0, 1.0, 1.0, 1.0, 0.0, 1.0, 1.0, 0.0, 1.0, 0.0, 0.0, 1.0, 0.0, 0.0, 0.0, 0.0, 1.0, 1.0, 1.0, 1.0, 0.0, 1.0, 1.0, 0.0, 1.0, 0.0, 0.0, 1.0, 0.0, 0.0, 0.0, 0.0, 1.0, 1.0, 1.0, 1.0, 0.0, 1.0, 1.0, 0.0, 1.0, 0.0, 0.0, 1.0, 0.0, 0.0, 0.0, 0.0, 1.0, 1.0, 1.0, 1.0, 0.0, 1.0, 1.0, 0.0, 1.0, 0.0, 0.0, 1.0, 0.0, 0.0, 0.0, 0.0, 1.0, 1.0, 1.0, 1.0, 0.0, 1.0, 1.0, 0.0, 1.0, 0.0, 0.0, 1.0, 0.0, 0.0, 0.0, 0.0, 1.0, 1.0, 1.0, 1.0, 0.0, 1.0, 1.0, 0.0, 1.0, 0.0, 0.0, 1.0, 0.0, 0.0, 0.0, 0.0, 1.0, 1.0, 1.0, 1.0, 0.0, 1.0, 1.0, 0.0, 1.0, 0.0, 0.0, 1.0, 0.0, 0.0, 0.0, 0.0, 1.0, 1.0, 1.0, 1.0, 0.0, 1.0, 1.0, 0.0, 1.0, 0.0, 0.0, 1.0, 0.0, 0.0, 0.0, 0.0, 1.0, 1.0, 1.0, 1.0, 0.0, 1.0, 1.0, 0.0, 1.0, 0.0, 0.0, 1.0, 0.0, 0.0, 0.0, 0.0, 1.0, 1.0, 1.0, 1.0, 0.0, 1.0, 1.0, 0.0, 1.0, 0.0, 0.0, 1.0, 0.0, 0.0, 0.0, 0.0, 1.0, 1.0, 1.0, 1.0, 0.0, 1.0, 1.0, 0.0, 1.0, 0.0, 0.0, 1.0, 0.0, 0.0, 0.0, 0.0, 1.0, 1.0, 1.0, 1.0, 0.0, 1.0, 1.0, 0.0, 1.0, 0.0, 0.0, 1.0, 0.0, 0.0, 0.0, 0.0, 1.0, 1.0, 1.0, 1.0, 0.0, 1.0, 1.0, 0.0, 1.0, 0.0, 0.0, 1.0, 0.0, 0.0, 0.0, 0.0, 1.0, 1.0, 1.0, 1.0, 0.0, 1.0, 1.0, 0.0, 1.0, 0.0, 0.0, 1.0, 0.0, 0.0, 0.0, 1.0, 1.0, 1.0, 0.0, 1.0, 0.0, 1.0, 1.0, 0.0, 0.0, 0.0, 0.0, 1.0, 0.0, 1.0, 1.0, 1.0, 1.0, 1.0, 0.0, 0.0, 0.0, 0.0, 0.0, 1.0, 1.0, 1.0, 0.0, 1.0, 0.0, 1.0, 1.0, 0.0, 0.0, 0.0, 0.0, 1.0, 0.0, 1.0, 1.0, 1.0, 1.0, 1.0, 0.0, 0.0, 0.0, 0.0, 0.0, 1.0, 1.0, 1.0, 0.0, 1.0, 0.0, 1.0, 1.0, 0.0, 0.0, 0.0, 0.0, 1.0, 0.0, 1.0, 1.0, 1.0, 1.0, 1.0, 0.0, 0.0, 0.0, 0.0, 0.0, 1.0, 1.0, 1.0, 0.0, 1.0, 0.0, 1.0, 1.0, 0.0, 0.0, 0.0, 0.0, 1.0, 0.0, 1.0, 1.0, 1.0, 1.0, 1.0, 0.0, 0.0, 0.0, 0.0, 0.0, 1.0, 1.0, 1.0, 0.0, 1.0, 0.0, 1.0, 1.0, 0.0, 0.0, 0.0, 0.0, 1.0, 0.0, 1.0, 1.0, 1.0, 1.0, 1.0, 0.0, 0.0, 0.0, 0.0, 0.0, 1.0, 1.0, 1.0, 0.0, 1.0, 0.0, 1.0, 1.0, 0.0, 0.0, 0.0, 0.0, 1.0, 0.0, 1.0, 1.0, 1.0, 1.0, 1.0, 0.0, 0.0, 0.0, 0.0, 0.0, 1.0, 1.0, 1.0, 0.0, 1.0, 0.0, 1.0, 1.0, 0.0, 0.0, 0.0, 0.0, 1.0, 0.0, 1.0, 1.0, 1.0, 1.0, 1.0, 0.0, 0.0, 0.0, 0.0, 0.0, 1.0, 1.0, 1.0, 0.0, 1.0, 0.0, 1.0, 1.0, 0.0, 0.0, 0.0, 0.0, 1.0, 0.0, 1.0, 1.0, 1.0, 1.0, 1.0, 0.0, 0.0, 0.0, 0.0, 0.0, 1.0, 1.0, 1.0, 0.0, 1.0, 0.0, 1.0, 1.0, 0.0, 0.0, 0.0, 0.0, 1.0, 0.0, 1.0, 1.0, 1.0, 1.0, 1.0, 0.0, 0.0, 0.0, 0.0, 0.0, 1.0, 1.0, 1.0, 0.0, 1.0, 0.0, 1.0, 1.0, 0.0, 0.0, 0.0, 0.0, 1.0, 0.0, 1.0, 1.0, 1.0, 1.0, 1.0, 0.0, 0.0, 0.0, 0.0, 0.0, 1.0, 1.0, 1.0, 0.0, 1.0, 0.0, 1.0, 1.0, 0.0, 0.0, 0.0, 0.0, 1.0, 0.0, 1.0, 1.0, 1.0, 1.0, 1.0, 0.0, 0.0, 0.0, 0.0, 0.0, 1.0, 1.0, 1.0, 0.0, 1.0, 0.0, 1.0, 1.0, 0.0, 0.0, 0.0, 0.0, 1.0, 0.0, 1.0, 1.0, 1.0, 1.0, 1.0, 0.0, 0.0, 0.0, 0.0, 0.0, 1.0, 1.0, 1.0, 0.0, 1.0, 0.0, 1.0, 1.0, 0.0, 0.0, 0.0, 0.0, 1.0, 0.0, 1.0, 1.0, 1.0, 1.0, 1.0, 0.0, 0.0, 0.0, 0.0, 0.0, 1.0, 1.0, 1.0, 0.0, 1.0, 0.0, 1.0, 1.0, 0.0, 0.0, 0.0, 0.0, 1.0, 0.0, 1.0, 1.0, 1.0, 1.0, 1.0, 0.0, 0.0, 0.0, 0.0, 0.0, 1.0, 1.0, 1.0, 0.0, 1.0, 0.0, 1.0, 1.0, 0.0, 0.0, 0.0, 0.0, 1.0, 0.0, 1.0, 1.0, 1.0, 1.0, 1.0, 0.0, 0.0, 0.0, 0.0, 0.0, 1.0, 1.0, 1.0, 0.0, 1.0, 0.0, 1.0, 1.0, 0.0, 0.0, 0.0, 0.0, 1.0, 0.0, 1.0, 1.0, 1.0, 1.0, 1.0, 0.0, 0.0, 0.0, 0.0, 0.0, 1.0, 1.0, 1.0, 0.0, 1.0, 0.0, 1.0, 1.0, 0.0, 0.0, 0.0, 0.0, 1.0, 0.0, 1.0, 1.0, 1.0, 1.0, 1.0, 0.0, 0.0, 0.0, 0.0, 0.0, 1.0, 1.0, 1.0, 0.0, 1.0, 0.0, 1.0, 1.0, 0.0, 0.0, 0.0, 0.0, 1.0, 0.0, 1.0, 1.0, 1.0, 1.0, 1.0, 0.0, 0.0, 0.0, 0.0, 0.0, 1.0, 1.0, 1.0, 0.0, 1.0, 0.0, 1.0, 1.0, 0.0, 0.0, 0.0, 0.0, 1.0, 0.0, 1.0, 1.0, 1.0, 1.0, 1.0, 0.0, 0.0, 0.0, 0.0, 0.0, 1.0, 1.0, 1.0, 0.0, 1.0, 0.0, 1.0, 1.0, 0.0, 0.0, 0.0, 0.0, 1.0, 0.0, 1.0, 1.0, 1.0, 1.0, 1.0, 0.0, 0.0, 0.0, 0.0, 0.0, 1.0, 1.0, 1.0, 0.0, 1.0, 0.0, 1.0, 1.0, 0.0, 0.0, 0.0, 0.0, 1.0, 0.0, 1.0, 1.0, 1.0, 1.0, 1.0, 0.0, 0.0, 0.0, 0.0, 0.0, 1.0, 1.0, 1.0, 0.0, 1.0, 0.0, 1.0, 1.0, 0.0, 0.0, 0.0, 0.0, 1.0, 0.0, 1.0, 1.0, 1.0, 1.0, 1.0, 0.0, 0.0, 0.0, 0.0, 0.0, 1.0, 1.0, 1.0, 0.0, 1.0, 0.0, 1.0, 1.0, 0.0, 0.0, 0.0, 0.0, 1.0, 0.0, 1.0, 1.0, 1.0, 1.0, 1.0, 0.0, 0.0, 0.0, 0.0, 0.0, 1.0, 1.0, 1.0, 0.0, 1.0, 0.0, 1.0, 1.0, 0.0, 0.0, 0.0, 0.0, 1.0, 0.0, 1.0, 1.0, 1.0, 1.0, 1.0, 0.0, 0.0, 0.0, 0.0, 0.0, 1.0, 1.0, 1.0, 0.0, 1.0, 0.0, 1.0, 1.0, 0.0, 0.0, 0.0, 0.0, 1.0, 0.0, 1.0, 1.0, 1.0, 1.0, 1.0, 0.0, 0.0, 0.0, 0.0, 0.0, 1.0, 1.0, 1.0, 0.0, 1.0, 0.0, 1.0, 1.0, 0.0, 0.0, 0.0, 0.0, 1.0, 0.0, 1.0, 1.0, 1.0, 1.0, 1.0, 0.0, 0.0, 0.0, 0.0, 0.0, 1.0, 1.0, 1.0, 0.0, 1.0, 0.0, 1.0, 1.0, 0.0, 0.0, 0.0, 0.0, 1.0, 0.0, 1.0, 1.0, 1.0, 1.0, 1.0, 0.0, 0.0, 0.0, 0.0, 0.0, 1.0, 1.0, 1.0, 0.0, 1.0, 0.0, 1.0, 1.0, 0.0, 0.0, 0.0, 0.0, 1.0, 0.0, 1.0, 1.0, 1.0, 1.0, 1.0, 0.0, 0.0, 0.0, 0.0, 0.0, 1.0, 1.0, 1.0, 0.0, 1.0, 0.0, 1.0, 1.0, 0.0, 0.0, 0.0, 0.0, 1.0, 0.0, 1.0, 1.0, 1.0, 1.0, 1.0, 0.0, 0.0, 0.0, 0.0, 0.0, 1.0, 1.0, 1.0, 0.0, 1.0, 0.0, 1.0, 1.0, 0.0, 0.0, 0.0, 0.0, 1.0, 0.0, 1.0, 1.0, 1.0, 1.0, 1.0, 0.0, 0.0, 0.0, 0.0, 0.0, 1.0, 1.0, 1.0, 0.0, 1.0, 0.0, 1.0, 1.0, 0.0, 0.0, 0.0, 0.0, 1.0, 0.0, 1.0, 1.0, 1.0, 1.0, 1.0, 0.0, 0.0, 0.0, 0.0, 0.0, 1.0, 1.0, 1.0, 0.0, 1.0, 0.0, 1.0, 1.0, 0.0, 0.0, 0.0, 0.0, 1.0, 0.0, 1.0, 1.0, 1.0, 1.0, 1.0, 0.0, 0.0, 0.0, 0.0, 0.25, 0.0, 0.375, 1.0, 0.375, 1.0, 0.25, 1.0, 0.375, 0.0, 0.375, 0.0, 0.25, 1.0, 0.25, 0.0, 0.375, 0.0, 0.5, 1.0, 0.5, 1.0, 0.375, 1.0, 0.5, 0.0, 0.5, 0.0, 0.375, 1.0, 0.375, 0.0, 0.5, 1.11e-08, 0.75, 1.0, 0.75, 1.0, 0.5, 1.0, 0.75, 1.11e-08, 0.75, 0.0, 0.5, 1.0, 0.5, 1.11e-08, 0.75, 0.0, 1.0, 1.0, 1.0, 1.0, 0.75, 1.0, 1.0, 0.0, 1.0, 1.11e-08, 0.75, 1.0, 0.75, 0.0, 0.0, 0.0, 0.25, 1.0, 0.25, 1.0, 0.0, 1.0, 0.25, 0.0, 0.25, 0.0, 0.0, 1.0, 0.0, 0.0, 0.0, 5.672e-08, 0.125, 1.0, 0.125, 1.0, 0.0, 1.0, 0.125, 5.672e-08, 0.125, 0.0, 0.0, 1.0, 0.0, 5.672e-08, 0.125, 0.0, 0.25, 1.0, 0.25, 1.0, 0.125, 1.0, 0.25, 0.0, 0.25, 5.672e-08, 0.125, 1.0, 0.125, 0.0, 0.0, 3.951e-08, 0.5, 1.0, 0.5, 1.0, 0.0, 1.0, 0.5, 3.951e-08, 0.5, 0.0, 0.0, 1.0, 0.0, -2.34e-08, 0.375, 0.5, 0.375, 0.5, 0.25, -3.19e-08, 0.25, 0.5, 0.25, 0.5, 0.375, -2.34e-08, 0.375, -3.19e-08, 0.25, -1.49e-08, 0.5, 0.5, 0.5, 0.5, 0.375, -2.34e-08, 0.375, 0.5, 0.375, 0.5, 0.5, -1.49e-08, 0.5, -2.34e-08, 0.375, 0.5, 0.375, 1.0, 0.375, 1.0, 0.25, 0.5, 0.25, 1.0, 0.25, 1.0, 0.375, 0.5, 0.375, 0.5, 0.25, 0.5, 0.5, 1.0, 0.5, 1.0, 0.375, 0.5, 0.375, 1.0, 0.375, 1.0, 0.5, 0.5, 0.5, 0.5, 0.375, 3.645e-09, 0.75, 0.5, 0.75, 0.5, 0.5, -1.49e-08, 0.5, 0.5, 0.5, 0.5, 0.75, 3.645e-09, 0.75, -1.49e-08, 0.5, 0.0, 1.0, 0.5, 1.0, 0.5, 0.75, 3.645e-09, 0.75, 0.5, 0.75, 0.5, 1.0, 0.0, 1.0, 3.645e-09, 0.75, 0.5, 0.75, 1.0, 0.75, 1.0, 0.5, 0.5, 0.5, 1.0, 0.5, 1.0, 0.75, 0.5, 0.75, 0.5, 0.5, 0.5, 1.0, 1.0, 1.0, 1.0, 0.75, 0.5, 0.75, 1.0, 0.75, 1.0, 1.0, 0.5, 1.0, 0.5, 0.75, -8.497e-09, 0.125, -1.699e-08, 0.25, 1.0, 0.25, 1.0, 0.125, 1.0, 0.25, -1.699e-08, 0.25, -8.497e-09, 0.125, 1.0, 0.125, 0.0, 0.0, -1.595e-08, 0.125, 1.0, 0.125, 1.0, 0.0, 1.0, 0.125, -1.595e-08, 0.125, 0.0, 0.0, 1.0, 0.0, 0.5, 1.0, 1.0, 1.0, 1.0, 0.0, 0.5, 0.0, 1.0, 0.0, 1.0, 1.0, 0.5, 1.0, 0.5, 0.0, 1.084e-07, 0.125, 0.5, 0.125, 0.5, 0.0, 0.0, 0.0, 0.5, 0.0, 0.5, 0.125, 1.084e-07, 0.125, 0.0, 0.0, -3.19e-08, 0.25, 0.5, 0.25, 0.5, 0.125, 1.084e-07, 0.125, 0.5, 0.125, 0.5, 0.25, -3.19e-08, 0.25, 1.084e-07, 0.125, 0.5, 0.125, 1.0, 0.125, 1.0, 0.0, 0.5, 0.0, 1.0, 0.0, 1.0, 0.125, 0.5, 0.125, 0.5, 0.0, 0.5, 0.25, 1.0, 0.25, 1.0, 0.125, 0.5, 0.125, 1.0, 0.125, 1.0, 0.25, 0.5, 0.25, 0.5, 0.125])
me_cube.materials.append(mat_material)
me_cube.use_remesh_preserve_volume = False
me_cube.use_remesh_preserve_attributes = False
me_cube.use_mirror_vertex_groups = False
me_cube.update()
arm_armature = bpy.data.armatures.new('Armature')  # bones are not reproduced

# ---- objects
ob_armature = bpy.data.objects.new('Armature', arm_armature)
ob_cube = bpy.data.objects.new('Cube', me_cube)
ob_lamp = bpy.data.objects.new('Lamp', light_lamp)
ob_camera = bpy.data.objects.new('Camera', cam_camera)

# ---- transforms, parenting, visibility, modifiers, constraints
ob_armature.location = (0.0, 0.0, 0.0)
ob_armature.show_in_front = True
ob_armature.lineart.crease_threshold = 0.0
ob_cube.parent = ob_armature
ob_cube.location = (0.0, 0.0, 0.0)
ob_cube.lock_rotations_4d = False
ob_cube.empty_display_type = 'ARROWS'
ob_cube.lineart.crease_threshold = 0.0
_vg = ob_cube.vertex_groups.new(name='headBone')
for _i, _w in zip([0, 1, 2, 3, 4, 5, 6, 7, 8, 9, 10, 11, 12, 13, 14, 15, 16, 17, 18, 19, 20, 21, 22, 23, 24, 25, 26, 27, 28, 29, 30, 31, 32, 33, 34, 35, 36, 37, 38, 39, 40, 41, 42, 43, 44, 45, 46, 47, 48, 49, 50, 51, 52, 53, 54, 55, 56, 57, 58, 59, 60, 61, 62, 63, 64, 65, 66, 67, 68, 69, 70, 71, 72, 73, 74, 75, 76, 77, 78, 79, 80, 81, 82, 83, 84, 85, 86, 87, 88, 89, 90, 91, 92, 93, 94, 95, 96, 97, 98, 99, 100, 101, 102, 103, 104, 105, 106, 107, 108, 109, 110, 111, 112, 113, 114, 115, 116, 117, 118, 119, 120, 121, 122, 123, 124, 125, 126, 127, 128, 129, 130, 131, 132, 133, 134, 135, 136, 137, 138, 139, 140, 141, 142, 143, 144, 145, 146, 147, 148, 149, 150, 151, 152, 153, 154, 155, 156, 157, 158, 159, 160, 161, 162, 163, 164, 165, 166, 167, 168, 169, 170, 171, 172, 173, 174, 175, 176, 177, 178, 179, 180, 181, 182, 183, 184, 185, 186, 187, 188, 189, 190, 191, 192, 193, 194, 195, 196, 197, 198, 199, 200, 201, 202, 203, 204, 205, 206, 207, 208, 209, 210, 211, 212, 213, 214, 215, 216, 217, 218, 219, 220, 221, 222, 223, 224, 225, 226, 227, 228, 229, 230, 231, 232, 233, 234, 235, 236, 237, 238, 239, 240, 241, 242, 243, 244, 245, 246, 247, 248, 249, 250, 251, 252, 253, 254, 255, 256, 257, 258, 259, 260, 261, 262, 263, 264, 265, 266, 267, 536, 537, 538, 539, 542, 543, 554, 555, 566, 567, 568, 569, 571, 572, 573, 574, 575], [1.0, 1.0, 1.0, 1.0, 1.0, 1.0, 1.0, 1.0, 1.0, 1.0, 1.0, 1.0, 1.0, 1.0, 1.0, 1.0, 1.0, 1.0, 1.0, 1.0, 1.0, 1.0, 1.0, 1.0, 1.0, 1.0, 1.0, 1.0, 1.0, 1.0, 1.0, 1.0, 1.0, 1.0, 1.0, 1.0, 1.0, 1.0, 1.0, 1.0, 1.0, 1.0, 1.0, 1.0, 1.0, 1.0, 1.0, 1.0, 1.0, 1.0, 1.0, 1.0, 1.0, 1.0, 1.0, 1.0, 1.0, 1.0, 1.0, 1.0, 1.0, 1.0, 1.0, 1.0, 1.0, 1.0, 1.0, 1.0, 1.0, 1.0, 1.0, 1.0, 1.0, 1.0, 1.0, 1.0, 1.0, 1.0, 1.0, 1.0, 1.0, 1.0, 1.0, 1.0, 1.0, 1.0, 1.0, 1.0, 1.0, 1.0, 1.0, 1.0, 1.0, 1.0, 1.0, 1.0, 1.0, 1.0, 1.0, 1.0, 1.0, 1.0, 1.0, 1.0, 1.0, 1.0, 1.0, 1.0, 1.0, 1.0, 1.0, 1.0, 1.0, 1.0, 1.0, 1.0, 1.0, 1.0, 1.0, 1.0, 1.0, 1.0, 1.0, 1.0, 1.0, 1.0, 1.0, 1.0, 1.0, 1.0, 1.0, 1.0, 1.0, 1.0, 1.0, 1.0, 1.0, 1.0, 1.0, 1.0, 1.0, 1.0, 1.0, 1.0, 1.0, 1.0, 1.0, 1.0, 1.0, 1.0, 1.0, 1.0, 1.0, 1.0, 1.0, 1.0, 1.0, 1.0, 1.0, 1.0, 1.0, 1.0, 1.0, 1.0, 1.0, 1.0, 1.0, 1.0, 1.0, 1.0, 1.0, 1.0, 1.0, 1.0, 1.0, 1.0, 1.0, 1.0, 1.0, 1.0, 1.0, 1.0, 1.0, 1.0, 1.0, 1.0, 1.0, 1.0, 1.0, 1.0, 1.0, 1.0, 1.0, 1.0, 1.0, 1.0, 1.0, 1.0, 1.0, 1.0, 1.0, 1.0, 1.0, 1.0, 1.0, 1.0, 1.0, 1.0, 1.0, 1.0, 1.0, 1.0, 1.0, 1.0, 1.0, 1.0, 1.0, 1.0, 1.0, 1.0, 1.0, 1.0, 1.0, 1.0, 1.0, 1.0, 1.0, 1.0, 1.0, 1.0, 1.0, 1.0, 1.0, 1.0, 1.0, 1.0, 1.0, 1.0, 1.0, 1.0, 1.0, 1.0, 1.0, 1.0, 1.0, 1.0, 1.0, 1.0, 1.0, 1.0, 1.0, 1.0, 1.0, 1.0, 1.0, 1.0, 1.0, 1.0, 1.0, 1.0, 1.0, 1.0, 1.0, 1.0, 1.0, 1.0, 1.0, 1.0, 0.05152, 0.05152, 0.07587, 0.07587, 0.005679, 0.005679, 0.01444, 0.01444, 0.715, 0.1119, 0.2153, 0.1612, 0.02433, 0.06292, 0.08226, 0.547, 0.1175]): _vg.add([_i], _w, 'REPLACE')
_vg = ob_cube.vertex_groups.new(name='Shoulder_L')
for _i, _w in zip([268, 270, 272, 274, 276, 278, 280, 282, 284, 286, 288, 290, 292, 294, 296, 298, 300, 302, 304, 306, 308, 310, 312, 314, 316, 318, 320, 322, 324, 326, 328, 330, 332, 334, 336, 338, 340, 342, 344, 346, 348, 350, 352, 354, 356, 358, 360, 376, 378, 380, 382, 384, 386, 388, 390, 392, 394, 396, 532, 534, 536, 537, 538, 540, 542, 543, 544, 546, 547, 548, 550, 551, 552, 554, 555, 560, 562, 563, 565, 566, 567, 568, 569, 571, 572, 573, 574, 575, 579], [0.04854, 0.03475, 0.05163, 0.05379, 0.03917, 0.03493, 0.04339, 0.04627, 0.04474, 0.04161, 0.04127, 0.04121, 0.04053, 0.04933, 0.05531, 0.05833, 0.0555, 0.08894, 0.05071, 0.06896, 0.08084, 0.0385, 0.045, 0.02845, 0.02872, 0.0422, 0.0581, 0.06319, 0.06789, 0.03498, 0.03585, 0.02405, 0.05103, 0.05208, 0.03716, 0.03389, 0.03586, 0.04079, 0.04615, 0.03773, 0.04203, 0.03482, 0.03467, 0.03675, 0.04173, 0.04491, 0.05131, 0.04004, 0.03721, 0.04317, 0.03914, 0.03682, 0.03029, 0.0284, 0.02845, 0.028, 0.02749, 0.06848, 0.076, 0.006879, 0.6733, 0.06232, 0.8643, 0.8602, 0.7267, 0.03161, 0.3232, 0.5054, 0.02782, 0.7331, 0.6856, 0.022, 0.9017, 0.7315, 0.04064, 0.1219, 0.2241, 0.009933, 0.02272, 0.0943, 0.1754, 0.05589, 0.2342, 0.1183, 0.02419, 0.1687, 0.07743, 0.1979, 0.07176]): _vg.add([_i], _w, 'REPLACE')
_vg = ob_cube.vertex_groups.new(name='Arm1_L')
for _i, _w in zip([268, 270, 272, 274, 276, 278, 280, 282, 284, 286, 288, 290, 292, 294, 296, 298, 300, 302, 304, 306, 308, 310, 312, 314, 316, 318, 320, 322, 324, 326, 328, 330, 332, 334, 336, 338, 340, 342, 344, 346, 348, 350, 352, 354, 356, 358, 360, 362, 364, 366, 368, 370, 372, 374, 376, 378, 380, 382, 384, 386, 388, 390, 392, 394, 396, 398, 402, 468, 470, 472, 474, 476, 478, 480, 482, 484, 486, 488, 490, 492, 494, 496, 498, 500, 502, 504, 506, 508, 510, 512, 514, 516, 518, 520, 522, 524, 526, 528, 530], [0.9515, 0.9653, 0.9484, 0.9462, 0.9608, 0.9651, 0.9566, 0.9537, 0.9553, 0.9584, 0.9587, 0.9588, 0.9595, 0.9507, 0.9447, 0.9417, 0.9445, 0.9111, 0.9493, 0.931, 0.9192, 0.9615, 0.955, 0.9716, 0.9713, 0.9578, 0.9419, 0.9368, 0.9321, 0.965, 0.9642, 0.9759, 0.949, 0.9479, 0.9628, 0.9661, 0.9641, 0.9592, 0.9538, 0.9623, 0.958, 0.9652, 0.9653, 0.9633, 0.9583, 0.9551, 0.9487, 1.0, 0.9999, 1.0, 1.0, 1.0, 1.0, 1.0, 0.96, 0.9627, 0.9568, 0.9609, 0.9631, 0.9697, 0.9716, 0.9715, 0.972, 0.9725, 0.9315, 0.9558, 0.03204, 0.04358, 0.04686, 0.04121, 0.03913, 0.04049, 0.0436, 0.04434, 0.05161, 0.07109, 0.114, 0.07088, 0.04575, 0.03564, 0.02954, 0.02812, 0.02962, 0.03502, 0.03458, 0.03675, 0.03898, 0.03895, 0.03284, 0.02812, 0.02921, 0.02999, 0.03117, 0.03174, 0.03165, 0.03163, 0.03182, 0.0315, 0.03386]): _vg.add([_i], _w, 'REPLACE')
_vg = ob_cube.vertex_groups.new(name='Arm2_L')
for _i, _w in zip([332, 334, 336, 338, 340, 342, 344, 346, 348, 350, 352, 354, 356, 358, 360, 362, 364, 366, 368, 370, 372, 374, 376, 378, 380, 382, 384, 386, 388, 390, 392, 394, 398, 400, 402, 404, 406, 408, 410, 412, 414, 416, 418, 420, 422, 424, 426, 428, 430, 432, 434, 436, 438, 440, 442, 444, 446, 448, 450, 452, 454, 456, 458, 460, 462, 464, 466, 468, 470, 472, 474, 476, 478, 480, 482, 484, 486, 488, 490, 492, 494, 496, 498, 500, 502, 504, 506, 508, 510, 512, 514, 516, 518, 520, 522, 524, 526, 528, 530], [3.299e-07, 6.536e-08, 2.176e-09, 2.18e-09, 1.741e-09, 4.656e-10, 1.783e-10, 1.395e-09, 5.405e-09, 2.689e-08, 1.971e-06, 5.789e-07, 4.332e-26, 6.306e-30, 0.0, 0.0, 0.0001114, 0.0, 0.0, 1.046e-10, 1.874e-12, 0.0, 3.542e-33, 5.504e-05, 6.725e-05, 9.637e-08, 8.649e-05, 4.046e-06, 1.278e-08, 2.792e-09, 3.996e-08, 2.546e-08, 0.04421, 1.0, 0.968, 1.0, 1.0, 1.0, 1.0, 1.0, 1.0, 1.0, 1.0, 1.0, 1.0, 1.0, 1.0, 1.0, 1.0, 1.0, 1.0, 1.0, 1.0, 1.0, 1.0, 1.0, 1.0, 1.0, 1.0, 1.0, 1.0, 1.0, 1.0, 1.0, 1.0, 1.0, 1.0, 0.9564, 0.9531, 0.9588, 0.9609, 0.9595, 0.9564, 0.9557, 0.9484, 0.9289, 0.886, 0.9291, 0.9543, 0.9644, 0.9705, 0.9719, 0.9704, 0.965, 0.9654, 0.9633, 0.961, 0.961, 0.9672, 0.9719, 0.9708, 0.97, 0.9688, 0.9683, 0.9683, 0.9684, 0.9682, 0.9685, 0.9661]): _vg.add([_i], _w, 'REPLACE')
_vg = ob_cube.vertex_groups.new(name='Shoulder_R')
for _i, _w in zip([269, 271, 273, 275, 277, 279, 281, 283, 285, 287, 289, 291, 293, 295, 297, 299, 301, 303, 305, 307, 309, 311, 313, 315, 317, 319, 321, 323, 325, 327, 329, 331, 333, 335, 337, 339, 341, 343, 345, 347, 349, 351, 353, 355, 357, 359, 361, 363, 365, 367, 369, 371, 373, 375, 377, 379, 381, 383, 385, 387, 389, 391, 393, 395, 397, 399, 403, 469, 471, 473, 475, 477, 479, 481, 483, 485, 487, 489, 491, 493, 495, 497, 499, 501, 503, 505, 507, 509, 511, 513, 515, 517, 519, 521, 523, 525, 527, 529, 531, 533, 535, 536, 537, 539, 541, 542, 543, 545, 546, 547, 549, 550, 551, 553, 554, 555, 561, 562, 563, 565, 566, 567, 568, 569, 571, 572, 573, 574, 575, 579], [9.08e-05, 9.994e-16, 2.868e-21, 5.052e-17, 7.267e-10, 0.0005333, 0.005341, 0.0004175, 5.504e-11, 0.0005915, 8.577e-08, 2.652e-18, 0.0001536, 8.017e-08, 4.748e-16, 3.039e-11, 0.01383, 0.0004712, 3.155e-06, 1.267e-07, 0.003564, 5.139e-07, 4.981e-10, 5.963e-14, 7.57e-16, 2.126e-17, 3.935e-07, 7.692e-10, 0.0463, 0.00515, 0.0, 1.204e-05, 1.585e-18, 1.45e-18, 7.104e-15, 5.134e-14, 6.67e-18, 2.373e-16, 2.001e-21, 0.0, 5.087e-13, 2.649e-10, 2.43e-08, 6.786e-08, 1.118e-07, 2.462e-08, 2.172e-09, 0.0, 0.0, 0.0, 0.0, 0.0, 0.0, 0.0, 0.0, 3.748e-05, 0.002765, 2.723e-06, 0.0003945, 0.001773, 0.0001675, 3.41e-07, 1.094e-12, 1.256e-16, 0.003809, 0.0, 0.0, 0.0, 0.0, 0.0, 0.0, 0.0, 0.0, 0.0, 0.0, 0.0, 0.0, 0.0, 0.0, 0.0, 0.0, 0.0, 0.0, 0.0, 0.0, 0.0, 0.0, 0.0, 0.0, 0.0, 0.0, 0.0, 0.0, 0.0, 0.0, 0.0, 0.0, 0.0, 0.0, 0.076, 0.006879, 0.06232, 0.6733, 0.8643, 0.8602, 0.03161, 0.7267, 0.3232, 0.02782, 0.5054, 0.7331, 0.022, 0.6856, 0.9017, 0.04064, 0.7315, 0.1219, 0.009933, 0.2241, 0.02272, 0.0943, 0.1754, 0.05589, 0.2342, 0.1183, 0.02419, 0.1687, 0.07743, 0.1979, 0.07176]): _vg.add([_i], _w, 'REPLACE')
_vg = ob_cube.vertex_groups.new(name='Arm1_R')
for _i, _w in zip([269, 271, 273, 275, 277, 279, 281, 283, 285, 287, 289, 291, 293, 295, 297, 299, 301, 303, 305, 307, 309, 311, 313, 315, 317, 319, 321, 323, 325, 327, 329, 331, 333, 335, 337, 339, 341, 343, 345, 347, 349, 351, 353, 355, 357, 359, 361, 363, 365, 367, 369, 371, 373, 375, 377, 379, 381, 383, 385, 387, 389, 391, 393, 395, 397, 399, 403, 469, 471, 473, 475, 477, 479, 481, 483, 485, 487, 489, 491, 493, 495, 497, 499, 501, 503, 505, 507, 509, 511, 513, 515, 517, 519, 521, 523, 525, 527, 529, 531], [0.9999, 1.0, 1.0, 1.0, 1.0, 1.0, 1.0, 1.0, 1.0, 1.0, 1.0, 1.0, 1.0, 1.0, 1.0, 1.0, 0.9952, 1.0, 1.0, 1.0, 0.9898, 1.0, 0.9999, 1.0, 0.9467, 1.0, 1.0, 1.0, 0.9562, 0.9997, 1.0, 0.9995, 1.0, 1.0, 1.0, 1.0, 1.0, 1.0, 1.0, 1.0, 1.0, 1.0, 1.0, 1.0, 1.0, 1.0, 1.0, 1.0, 1.0, 1.0, 1.0, 0.9992, 0.9914, 0.9677, 0.9602, 0.9744, 0.9834, 0.9915, 0.9991, 0.9999, 1.0, 1.0, 0.9815, 0.9998, 1.0, 1.0, 1.071e-28, 2.457e-31, 0.0, 0.0, 5.327e-19, 1.061e-15, 1.889e-12, 0.000114, 1.685e-07, 1.176e-05, 4.924e-05, 0.000106, 0.0001931, 0.0006609, 0.0006702, 0.001849, 0.004803, 0.001004, 3.682e-07, 5.27e-18, 3.214e-24, 9.856e-23, 7.486e-25, 2.961e-25, 1.492e-23, 3.059e-26, 4.646e-22, 6.279e-20, 9.281e-18, 5.661e-17, 4.319e-17, 0.0, 3.301e-24]): _vg.add([_i], _w, 'REPLACE')
_vg = ob_cube.vertex_groups.new(name='Arm2_R')
for _i, _w in zip([333, 335, 337, 339, 341, 343, 345, 347, 349, 351, 353, 355, 357, 359, 361, 363, 365, 367, 369, 371, 373, 375, 377, 379, 381, 383, 385, 387, 389, 391, 393, 395, 399, 401, 403, 405, 407, 409, 411, 413, 415, 417, 419, 421, 423, 425, 427, 429, 431, 433, 435, 437, 439, 441, 443, 445, 447, 449, 451, 453, 455, 457, 459, 461, 463, 465, 467, 469, 471, 473, 475, 477, 479, 481, 483, 485, 487, 489, 491, 493, 495, 497, 499, 501, 503, 505, 507, 509, 511, 513, 515, 517, 519, 521, 523, 525, 527, 529, 531], [1.163e-10, 1.614e-10, 6.747e-10, 2.326e-11, 1.346e-14, 3.874e-17, 1.267e-16, 5.602e-13, 1.83e-10, 1.727e-10, 4.459e-11, 1.876e-11, 6.544e-11, 1.23e-11, 2.266e-18, 1.934e-09, 5.583e-08, 1.108e-06, 5.046e-07, 3.818e-09, 4.044e-14, 2.948e-19, 9.649e-13, 1.842e-05, 0.002138, 0.002513, 0.0001271, 1.278e-05, 1.125e-05, 3.915e-05, 0.0001426, 2.657e-05, 0.0, 1.0, 1.0, 1.0, 1.0, 1.0, 1.0, 1.0, 1.0, 1.0, 1.0, 1.0, 1.0, 1.0, 1.0, 1.0, 1.0, 1.0, 1.0, 1.0, 1.0, 1.0, 1.0, 1.0, 1.0, 1.0, 1.0, 1.0, 1.0, 1.0, 1.0, 1.0, 1.0, 1.0, 1.0, 1.0, 1.0, 1.0, 1.0, 1.0, 1.0, 1.0, 1.0, 1.0, 1.0, 1.0, 0.9718, 0.9998, 1.0, 1.0, 0.9998, 0.9993, 0.9963, 0.9901, 0.9983, 0.9982, 1.0, 1.0, 1.0, 1.0, 1.0, 1.0, 1.0, 1.0, 1.0, 1.0, 1.0]): _vg.add([_i], _w, 'REPLACE')
_vg = ob_cube.vertex_groups.new(name='torso')
for _i, _w in zip([532, 533, 534, 535, 536, 537, 538, 539, 540, 541, 542, 543, 544, 545, 546, 547, 548, 549, 550, 551, 552, 553, 554, 555, 556, 557, 558, 559, 560, 561, 562, 563, 564, 565, 566, 567, 568, 569, 570, 571, 572, 573, 574, 575, 576, 577, 578, 579], [0.8995, 0.8995, 0.9682, 0.9682, 0.2129, 0.2129, 0.04088, 0.04088, 0.1179, 0.1179, 0.2046, 0.2046, 0.6628, 0.6628, 0.4366, 0.4366, 0.2495, 0.2495, 0.2561, 0.2561, 0.07063, 0.07063, 0.191, 0.191, 0.9981, 0.9981, 0.9808, 0.9808, 0.8699, 0.8699, 0.7348, 0.7348, 0.9993, 0.9221, 0.09637, 0.5372, 0.6729, 0.3703, 0.9665, 0.7262, 0.8629, 0.5803, 0.2981, 0.4868, 0.982, 0.9995, 0.9943, 0.8413]): _vg.add([_i], _w, 'REPLACE')
_m = ob_cube.modifiers.new('Armature', 'ARMATURE')
_m.object = ob_armature
_m.use_bone_envelopes = True
ob_lamp.location = (4.076, 1.005, 5.904)
ob_lamp.rotation_euler = (0.6503, 0.05522, 1.866)
ob_lamp.lock_rotations_4d = False
ob_lamp.empty_display_type = 'ARROWS'
ob_lamp.color = (0.0, 0.0, 0.0, 0.0)
ob_lamp.lineart.crease_threshold = 0.0
ob_camera.location = (7.481, -6.508, 5.344)
ob_camera.rotation_euler = (1.109, 0.01082, 0.8149)
ob_camera.lock_rotations_4d = False
ob_camera.empty_display_type = 'ARROWS'
ob_camera.color = (0.0, 0.0, 0.0, 0.0)
ob_camera.display_type = 'WIRE'
ob_camera.lineart.crease_threshold = 0.0

# ---- collection membership
col_collection_1.objects.link(ob_armature)
col_collection_1.objects.link(ob_cube)
col_collection_1.objects.link(ob_lamp)
col_collection_1.objects.link(ob_camera)

# ---- scene / render settings (as saved in the file)
scene.camera = ob_camera
scene.frame_start = 1; scene.frame_end = 250; scene.frame_set(1)
scene.render.engine = 'BLENDER_EEVEE_NEXT'
scene.render.image_settings.color_mode = 'RGB'
scene.render.image_settings.compression = 90
scene.render.resolution_percentage = 50
scene.render.dither_intensity = 0.0
scene.render.bake_margin = 2
scene.render.bake_bias = 0.0
scene.cycles.use_denoising = False
scene.cycles.samples = 10
scene.cycles.sampling_pattern = 'TABULATED_SOBOL'
scene.cycles.light_sampling_threshold = 0.0
scene.cycles.use_adaptive_sampling = False
scene.cycles.use_light_tree = False
scene.cycles.blur_glossy = 0.0
scene.cycles.volume_bounces = 1
scene.cycles.pixel_filter_type = 'GAUSSIAN'
scene.cycles.sample_clamp_indirect = 0.0
scene.view_settings.view_transform = 'Standard'
bpy.context.view_layer.update()
